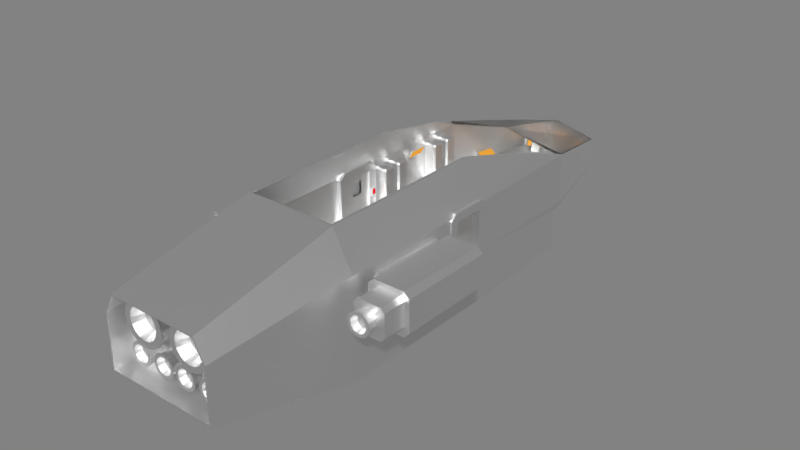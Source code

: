 # Source: prop_startShip.blend  (saved by Blender 2.79.0; exported with 4.5.12 LTS)
import bpy
from mathutils import Matrix  # noqa: F401  (used for matrix-valued properties, if any)

bpy.ops.wm.read_factory_settings(use_empty=True)
scene = bpy.context.scene
scene.name = 'Scene'

# ---- collections
col_collection_1 = bpy.data.collections.new('Collection 1'); scene.collection.children.link(col_collection_1)

# ---- materials (node trees are filled in below, after node groups)
mat_hull = bpy.data.materials.new('Hull')
mat_hull.alpha_threshold = 0.0
mat_hull.roughness = 0.5
mat_glass = bpy.data.materials.new('Glass')
mat_glass.alpha_threshold = 0.0
mat_glass.roughness = 0.5
mat_light_red = bpy.data.materials.new('Light_Red')
mat_light_red.alpha_threshold = 0.0
mat_light_red.roughness = 0.5
mat_light_green = bpy.data.materials.new('Light_Green')
mat_light_green.alpha_threshold = 0.0
mat_light_green.roughness = 0.5
mat_light_screen01 = bpy.data.materials.new('Light_Screen01')
mat_light_screen01.alpha_threshold = 0.0
mat_light_screen01.roughness = 0.5

# ---- material node trees
mat_hull.use_nodes = True; mat_hull.node_tree.nodes.clear()
_N = mat_hull.node_tree.nodes; _L = mat_hull.node_tree.links
n0 = _N.new('ShaderNodeOutputMaterial'); n0.name = 'Material Output'; n0.location = (300, 300)
n1 = _N.new('ShaderNodeBsdfPrincipled'); n1.name = 'Principled BSDF'; n1.location = (10, 300)
n1.width = 150
n1.subsurface_method = 'BURLEY'
n1.inputs[1].default_value = 1.0
n1.inputs[3].default_value = 1.45
n1.inputs[9].default_value = (1.0, 1.0, 1.0)
_L.new(n1.outputs[0], n0.inputs[0])
n0.is_active_output = True
mat_glass.use_nodes = True; mat_glass.node_tree.nodes.clear()
_N = mat_glass.node_tree.nodes; _L = mat_glass.node_tree.links
n0 = _N.new('ShaderNodeOutputMaterial'); n0.name = 'Material Output'; n0.location = (300, 300)
n1 = _N.new('ShaderNodeBsdfGlass'); n1.name = 'Glass BSDF'; n1.location = (10, 300)
n1.distribution = 'BECKMANN'
n1.inputs[1].default_value = 0.3162
n1.inputs[2].default_value = 1.45
_L.new(n1.outputs[0], n0.inputs[0])
n0.is_active_output = True
mat_light_red.use_nodes = True; mat_light_red.node_tree.nodes.clear()
_N = mat_light_red.node_tree.nodes; _L = mat_light_red.node_tree.links
n0 = _N.new('ShaderNodeOutputMaterial'); n0.name = 'Material Output'; n0.location = (300, 300)
n1 = _N.new('ShaderNodeEmission'); n1.name = 'Emission'; n1.location = (10, 300)
n1.inputs[0].default_value = (0.8, 0.0, 0.006208, 1.0)
_L.new(n1.outputs[0], n0.inputs[0])
n0.is_active_output = True
mat_light_green.use_nodes = True; mat_light_green.node_tree.nodes.clear()
_N = mat_light_green.node_tree.nodes; _L = mat_light_green.node_tree.links
n0 = _N.new('ShaderNodeOutputMaterial'); n0.name = 'Material Output'; n0.location = (300, 300)
n1 = _N.new('ShaderNodeEmission'); n1.name = 'Emission'; n1.location = (10, 300)
n1.inputs[0].default_value = (0.003725, 0.8, 0.0, 1.0)
_L.new(n1.outputs[0], n0.inputs[0])
n0.is_active_output = True
mat_light_screen01.use_nodes = True; mat_light_screen01.node_tree.nodes.clear()
_N = mat_light_screen01.node_tree.nodes; _L = mat_light_screen01.node_tree.links
n0 = _N.new('ShaderNodeOutputMaterial'); n0.name = 'Material Output'; n0.location = (300, 300)
n1 = _N.new('ShaderNodeEmission'); n1.name = 'Emission'; n1.location = (10, 300)
n1.inputs[0].default_value = (0.8, 0.3612, 0.038, 1.0)
_L.new(n1.outputs[0], n0.inputs[0])
n0.is_active_output = True

# ---- world
world_world = bpy.data.worlds.new('World'); scene.world = world_world
world_world.use_nodes = True; world_world.node_tree.nodes.clear()
_N = world_world.node_tree.nodes; _L = world_world.node_tree.links
n0 = _N.new('ShaderNodeOutputWorld'); n0.name = 'World Output'; n0.location = (300, 300)
n1 = _N.new('ShaderNodeBackground'); n1.name = 'Background'; n1.location = (110, 300)
n1.inputs[0].default_value = (0.04445, 0.04445, 0.04445, 1.0)
n1.inputs[1].default_value = 5.0
_L.new(n1.outputs[0], n0.inputs[0])
n0.is_active_output = True
world_world.color = (0.0, 0.0, 0.0)
world_world.use_sun_shadow = False
world_world.sun_shadow_jitter_overblur = 0.0
world_world.cycles.sampling_method = 'MANUAL'

# ---- meshes
me_cube = bpy.data.meshes.new('Cube')
me_cube.from_pydata([(262.1, 105.4, -100.0), (262.1, 105.4, 100.0), (262.1, 636.0, -100.0), (262.1, 636.0, 100.0), (274.6, 105.4, -100.0), (274.6, 105.4, 100.0), (274.6, 636.0, -100.0), (274.6, 636.0, 110.9), (180.2, 105.4, 251.6), (234.5, 475.3, 164.7), (247.0, 475.3, 164.7), (192.7, 105.4, 251.6), (262.1, -595.6, -100.0), (262.1, -595.6, 100.0), (262.1, -65.09, -100.0), (262.1, -65.09, 100.0), (274.6, -595.6, -100.0), (274.6, -595.6, 100.0), (274.6, -65.09, -100.0), (274.6, -65.09, 100.0), (180.2, -595.6, 251.6), (180.2, -65.09, 251.6), (192.7, -65.09, 251.6), (192.7, -595.6, 251.6), (245.9, -83.11, 79.92), (245.9, 116.9, 79.92), (280.0, -83.11, 79.92), (280.0, 116.9, 79.92), (245.9, 81.79, 79.92), (245.9, -48.01, 79.92), (245.9, -48.01, 116.0), (245.9, 81.79, 116.0), (280.0, -48.01, 79.92), (280.0, 81.79, 79.92), (280.0, 81.79, 116.0), (280.0, -48.01, 116.0), (245.9, -48.01, -100.7), (245.9, -83.11, -100.7), (280.0, 116.9, -100.7), (245.9, 116.9, -100.7), (280.0, 81.79, -100.7), (280.0, -83.11, -100.7), (245.9, 81.79, -100.7), (280.0, -48.01, -100.7), (245.9, -83.11, 91.54), (245.9, -58.65, 116.0), (245.9, 92.43, 116.0), (245.9, 116.9, 91.54), (280.0, -58.65, 116.0), (280.0, -83.11, 91.54), (280.0, 116.9, 91.54), (280.0, 92.43, 116.0), (269.5, -360.5, -112.4), (269.5, -360.5, -97.62), (269.5, 626.3, -112.4), (269.5, 626.3, -97.62), (262.1, -586.0, -100.0), (262.1, -586.0, 100.0), (274.6, -586.0, -100.0), (274.6, -586.0, 100.0), (180.2, -586.0, 251.6), (192.7, -586.0, 251.6), (262.1, -595.6, -296.1), (262.1, -586.0, -296.1), (166.8, 1039.0, -97.62), (69.69, 1115.0, -97.62), (69.69, 1115.0, -112.4), (166.8, 1039.0, -112.4), (274.6, -65.09, -296.1), (262.1, -65.09, -296.1), (274.6, -586.0, -296.1), (274.6, -595.6, -296.1), (262.1, -65.09, -309.1), (262.1, -586.0, -309.1), (262.1, -595.6, -309.1), (274.6, -595.6, -309.1), (274.6, -65.09, -309.1), (274.6, -586.0, -309.1), (215.4, -62.62, -296.1), (264.1, 87.42, -100.0), (215.4, -62.62, -309.1), (276.6, 87.42, -100.0), (162.8, 1037.0, 1.464), (162.8, 1037.0, -100.0), (175.3, 1037.0, -100.0), (175.3, 1037.0, 19.76), (64.66, 1107.0, -64.33), (64.66, 1107.0, -100.0), (69.25, 1116.0, -100.0), (69.25, 1116.0, -56.89), (184.5, -65.09, 243.7), (184.5, 105.4, 243.7), (197.0, 105.4, 243.7), (264.1, 87.42, -296.1), (276.6, 87.42, -296.1), (276.6, 87.42, -309.1), (264.1, 87.42, -309.1), (217.4, 89.9, -309.1), (217.4, 89.9, -296.1), (255.3, 631.4, -309.1), (255.3, 631.4, -296.1), (247.9, 631.4, -309.1), (220.1, 633.9, -309.1), (255.3, 631.4, -100.0), (247.9, 631.4, -296.1), (247.9, 631.4, -100.0), (220.1, 633.9, -296.1), (164.4, 1035.0, -142.7), (164.4, 1035.0, -134.0), (163.8, 1035.0, -142.7), (161.7, 1038.0, -142.7), (164.4, 1035.0, -112.1), (163.8, 1035.0, -134.0), (163.8, 1035.0, -112.1), (161.7, 1038.0, -134.0), (165.1, 1039.0, -142.7), (165.1, 1039.0, -134.0), (164.6, 1039.0, -142.7), (162.4, 1041.0, -142.7), (165.1, 1039.0, -112.1), (164.6, 1039.0, -134.0), (164.6, 1039.0, -112.1), (162.4, 1041.0, -134.0), (161.7, 1038.0, -112.1), (162.4, 1041.0, -112.1), (163.8, 1035.0, -112.1), (164.6, 1039.0, -112.1), (197.0, -65.09, 243.7), (197.0, -595.6, 243.7), (184.5, -595.6, 243.7), (184.5, -586.0, 243.7), (197.0, -586.0, 243.7), (224.9, -1181.0, -63.4), (224.9, -1181.0, 44.41), (231.6, -1181.0, 44.41), (231.6, -1181.0, -63.4), (187.5, -1181.0, 126.1), (180.7, -1181.0, 126.1), (189.8, -1181.0, 121.9), (183.0, -1181.0, 121.9), (224.9, -1181.0, -169.1), (231.6, -1181.0, -169.1), (224.9, -1181.0, -176.1), (231.6, -1181.0, -176.1), (274.6, -169.7, 59.81), (274.6, -169.7, -59.81), (274.6, -481.3, -59.81), (274.6, -481.3, 59.81), (295.2, -169.7, 59.81), (295.2, -169.7, -59.81), (295.2, -481.3, -59.81), (295.2, -481.3, 59.81), (444.4, -546.2, 46.28), (428.4, -546.2, 62.25), (428.4, -546.2, -62.25), (444.4, -546.2, -46.28), (334.0, -546.2, 62.25), (318.0, -546.2, 46.28), (318.0, -546.2, -46.28), (334.0, -546.2, -62.25), (295.2, -161.4, 63.01), (316.9, -155.0, 84.75), (295.2, -155.0, 63.01), (316.9, -155.0, -84.75), (295.2, -161.4, -63.01), (295.2, -155.0, -63.01), (295.2, -489.6, -63.01), (316.9, -546.2, -84.75), (295.2, -546.2, -63.01), (316.9, -546.2, 84.75), (295.2, -489.6, 63.01), (295.2, -546.2, 63.01), (445.5, -155.0, 84.75), (467.2, -155.0, 63.01), (467.2, -155.0, -63.01), (445.5, -155.0, -84.75), (445.5, -546.2, -84.75), (467.2, -546.2, -63.01), (467.2, -546.2, 63.01), (445.5, -546.2, 84.75), (428.4, -639.7, -62.25), (334.0, -639.7, -62.25), (444.4, -639.7, -46.28), (444.4, -639.7, 46.28), (428.4, -639.7, 62.25), (318.0, -639.7, 46.28), (334.0, -639.7, 62.25), (318.0, -639.7, -46.28), (330.9, -135.5, 66.3), (313.9, -135.5, 49.29), (313.9, -135.5, -49.29), (330.9, -135.5, -66.3), (431.5, -135.5, -66.3), (448.5, -135.5, -49.29), (448.5, -135.5, 49.29), (431.5, -135.5, 66.3), (180.7, -1173.0, 127.9), (188.5, -1041.0, 143.6), (225.4, -1173.0, -178.0), (232.2, -1173.0, -178.0), (187.5, -1173.0, 127.9), (236.7, -1041.0, -70.24), (236.7, -1041.0, 54.19), (232.2, -1173.0, -170.9), (232.2, -1173.0, 45.21), (232.2, -1173.0, -63.93), (236.7, -1041.0, -192.2), (189.9, -1173.0, 123.6), (235.2, -1019.0, -213.0), (188.9, -1019.0, 161.0), (235.2, -1019.0, 59.84), (243.5, -1019.0, -73.56), (180.6, -1019.0, 161.0), (183.4, -1019.0, 155.7), (243.5, -1019.0, -213.0), (235.2, -1019.0, -73.56), (243.5, -1019.0, -204.3), (243.5, -1019.0, 59.84), (235.2, -1019.0, -204.3), (191.8, -1019.0, 155.7), (105.2, -1137.0, 92.77), (129.1, -1137.0, 88.02), (105.2, -1018.0, 90.04), (105.2, -1137.0, 117.6), (128.0, -1018.0, 85.5), (138.6, -1137.0, 110.9), (147.4, -1018.0, 72.56), (166.9, -1137.0, 92.03), (160.3, -1018.0, 53.19), (185.8, -1137.0, 63.73), (164.9, -1018.0, 30.35), (192.4, -1137.0, 30.35), (160.3, -1018.0, 7.511), (185.8, -1137.0, -3.027), (147.4, -1018.0, -11.85), (166.9, -1137.0, -31.32), (128.0, -1018.0, -24.79), (138.6, -1137.0, -50.23), (105.2, -1018.0, -29.34), (105.2, -1137.0, -56.87), (82.34, -1018.0, -24.79), (71.8, -1137.0, -50.23), (62.97, -1018.0, -11.85), (43.5, -1137.0, -31.32), (50.03, -1018.0, 7.511), (24.59, -1137.0, -3.027), (45.49, -1018.0, 30.35), (17.95, -1137.0, 30.35), (50.03, -1018.0, 53.19), (24.59, -1137.0, 63.73), (62.97, -1018.0, 72.56), (43.5, -1137.0, 92.03), (82.34, -1018.0, 85.5), (71.8, -1137.0, 110.9), (149.3, -1137.0, 74.49), (162.8, -1137.0, 54.24), (167.6, -1137.0, 30.35), (162.8, -1137.0, 6.467), (149.3, -1137.0, -13.78), (129.1, -1137.0, -27.31), (105.2, -1137.0, -32.06), (81.29, -1137.0, -27.31), (61.04, -1137.0, -13.78), (47.51, -1137.0, 6.467), (42.76, -1137.0, 30.35), (47.51, -1137.0, 54.24), (61.04, -1137.0, 74.49), (81.29, -1137.0, 88.02), (105.2, -1095.0, 73.06), (88.83, -1095.0, 69.81), (74.98, -1095.0, 60.55), (65.72, -1095.0, 46.7), (62.47, -1095.0, 30.35), (65.72, -1095.0, 14.01), (74.98, -1095.0, 0.1513), (88.83, -1095.0, -9.107), (105.2, -1095.0, -12.36), (121.5, -1095.0, -9.107), (135.4, -1095.0, 0.1513), (144.6, -1095.0, 14.01), (147.9, -1095.0, 30.35), (144.6, -1095.0, 46.7), (135.4, -1095.0, 60.55), (121.5, -1095.0, 69.81), (50.52, -1118.0, -80.03), (63.24, -1118.0, -82.56), (50.52, -1055.0, -81.48), (50.52, -1118.0, -66.82), (62.68, -1055.0, -83.9), (68.29, -1118.0, -70.36), (72.99, -1055.0, -90.79), (83.36, -1118.0, -80.42), (79.88, -1055.0, -101.1), (93.43, -1118.0, -95.49), (82.3, -1055.0, -113.3), (96.96, -1118.0, -113.3), (79.88, -1055.0, -125.4), (93.43, -1118.0, -131.0), (72.99, -1055.0, -135.7), (83.36, -1118.0, -146.1), (62.68, -1055.0, -142.6), (68.29, -1118.0, -156.2), (50.52, -1055.0, -145.0), (50.52, -1118.0, -159.7), (38.36, -1055.0, -142.6), (32.74, -1118.0, -156.2), (28.05, -1055.0, -135.7), (17.68, -1118.0, -146.1), (21.16, -1055.0, -125.4), (7.61, -1118.0, -131.0), (18.74, -1055.0, -113.3), (4.075, -1118.0, -113.3), (21.16, -1055.0, -101.1), (7.61, -1118.0, -95.49), (28.05, -1055.0, -90.79), (17.68, -1118.0, -80.42), (38.36, -1055.0, -83.9), (32.74, -1118.0, -70.36), (74.02, -1118.0, -89.76), (81.22, -1118.0, -100.5), (83.75, -1118.0, -113.3), (81.22, -1118.0, -126.0), (74.02, -1118.0, -136.8), (63.24, -1118.0, -144.0), (50.52, -1118.0, -146.5), (37.8, -1118.0, -144.0), (27.02, -1118.0, -136.8), (19.81, -1118.0, -126.0), (17.28, -1118.0, -113.3), (19.81, -1118.0, -100.5), (27.02, -1118.0, -89.76), (37.8, -1118.0, -82.56), (50.52, -1096.0, -90.52), (41.82, -1096.0, -92.25), (34.44, -1096.0, -97.18), (29.51, -1096.0, -104.6), (27.78, -1096.0, -113.3), (29.51, -1096.0, -122.0), (34.44, -1096.0, -129.3), (41.82, -1096.0, -134.3), (50.52, -1096.0, -136.0), (59.22, -1096.0, -134.3), (66.6, -1096.0, -129.3), (71.53, -1096.0, -122.0), (73.26, -1096.0, -113.3), (71.53, -1096.0, -104.6), (66.6, -1096.0, -97.18), (59.22, -1096.0, -92.25), (160.2, -1118.0, -80.03), (173.0, -1118.0, -82.56), (160.2, -1055.0, -81.48), (160.2, -1118.0, -66.82), (172.4, -1055.0, -83.9), (178.0, -1118.0, -70.36), (182.7, -1055.0, -90.79), (193.1, -1118.0, -80.42), (189.6, -1055.0, -101.1), (203.1, -1118.0, -95.49), (192.0, -1055.0, -113.3), (206.7, -1118.0, -113.3), (189.6, -1055.0, -125.4), (203.1, -1118.0, -131.0), (182.7, -1055.0, -135.7), (193.1, -1118.0, -146.1), (172.4, -1055.0, -142.6), (178.0, -1118.0, -156.2), (160.2, -1055.0, -145.0), (160.2, -1118.0, -159.7), (148.1, -1055.0, -142.6), (142.5, -1118.0, -156.2), (137.8, -1055.0, -135.7), (127.4, -1118.0, -146.1), (130.9, -1055.0, -125.4), (117.3, -1118.0, -131.0), (128.5, -1055.0, -113.3), (113.8, -1118.0, -113.3), (130.9, -1055.0, -101.1), (117.3, -1118.0, -95.49), (137.8, -1055.0, -90.79), (127.4, -1118.0, -80.42), (148.1, -1055.0, -83.9), (142.5, -1118.0, -70.36), (183.7, -1118.0, -89.76), (190.9, -1118.0, -100.5), (193.5, -1118.0, -113.3), (190.9, -1118.0, -126.0), (183.7, -1118.0, -136.8), (173.0, -1118.0, -144.0), (160.2, -1118.0, -146.5), (147.5, -1118.0, -144.0), (136.7, -1118.0, -136.8), (129.5, -1118.0, -126.0), (127.0, -1118.0, -113.3), (129.5, -1118.0, -100.5), (136.7, -1118.0, -89.76), (147.5, -1118.0, -82.56), (160.2, -1096.0, -90.52), (151.5, -1096.0, -92.25), (144.2, -1096.0, -97.18), (139.2, -1096.0, -104.6), (137.5, -1096.0, -113.3), (139.2, -1096.0, -122.0), (144.2, -1096.0, -129.3), (151.5, -1096.0, -134.3), (160.2, -1096.0, -136.0), (168.9, -1096.0, -134.3), (176.3, -1096.0, -129.3), (181.3, -1096.0, -122.0), (183.0, -1096.0, -113.3), (181.3, -1096.0, -104.6), (176.3, -1096.0, -97.18), (168.9, -1096.0, -92.25), (374.9, -684.2, 34.74), (387.7, -684.2, 32.21), (374.9, -620.6, 33.28), (374.9, -684.2, 47.94), (387.1, -620.6, 30.86), (392.7, -684.2, 44.41), (397.4, -620.6, 23.97), (407.8, -684.2, 34.34), (404.3, -620.6, 13.66), (417.8, -684.2, 19.27), (406.7, -620.6, 1.501), (421.4, -684.2, 1.501), (404.3, -620.6, -10.66), (417.8, -684.2, -16.27), (397.4, -620.6, -20.97), (407.8, -684.2, -31.34), (387.1, -620.6, -27.86), (392.7, -684.2, -41.41), (374.9, -620.6, -30.28), (374.9, -684.2, -44.94), (362.8, -620.6, -27.86), (357.2, -684.2, -41.41), (352.5, -620.6, -20.97), (342.1, -684.2, -31.34), (345.6, -620.6, -10.66), (332.0, -684.2, -16.27), (343.2, -620.6, 1.501), (328.5, -684.2, 1.501), (345.6, -620.6, 13.66), (332.0, -684.2, 19.27), (352.5, -620.6, 23.97), (342.1, -684.2, 34.34), (362.8, -620.6, 30.86), (357.2, -684.2, 44.41), (398.4, -684.2, 25.0), (405.6, -684.2, 14.22), (408.2, -684.2, 1.501), (405.6, -684.2, -11.22), (398.4, -684.2, -22.0), (387.7, -684.2, -29.2), (374.9, -684.2, -31.73), (362.2, -684.2, -29.2), (351.4, -684.2, -22.0), (344.2, -684.2, -11.22), (341.7, -684.2, 1.501), (344.2, -684.2, 14.22), (351.4, -684.2, 25.0), (362.2, -684.2, 32.21), (374.9, -661.7, 24.24), (366.2, -661.7, 22.51), (358.9, -661.7, 17.58), (353.9, -661.7, 10.2), (352.2, -661.7, 1.501), (353.9, -661.7, -7.201), (358.9, -661.7, -14.58), (366.2, -661.7, -19.51), (374.9, -661.7, -21.24), (383.6, -661.7, -19.51), (391.0, -661.7, -14.58), (395.9, -661.7, -7.201), (397.7, -661.7, 1.501), (395.9, -661.7, 10.2), (391.0, -661.7, 17.58), (383.6, -661.7, 22.51), (184.7, 626.3, -97.62), (184.7, 626.3, -112.4), (156.6, -360.5, -112.4), (156.6, -360.5, -97.62), (269.5, -602.9, -97.62), (269.5, -602.9, -112.4), (156.6, -602.9, -112.4), (156.6, -602.9, -97.62), (156.7, -359.7, -100.9), (156.7, -359.7, -28.59), (156.7, -349.0, -100.9), (156.7, -349.0, -28.59), (168.1, -359.7, -100.9), (168.1, -359.7, -28.59), (168.1, -349.0, -100.9), (168.1, -349.0, -28.59), (156.7, -586.3, -100.9), (156.7, -586.3, -28.59), (156.7, -575.6, -100.9), (156.7, -575.6, -28.59), (168.1, -586.3, -100.9), (168.1, -586.3, -28.59), (168.1, -575.6, -100.9), (168.1, -575.6, -28.59), (59.56, -359.7, -100.9), (59.56, -359.7, -28.59), (59.56, -349.0, -100.9), (59.56, -349.0, -28.59), (70.92, -359.7, -100.9), (70.92, -359.7, -28.59), (70.92, -349.0, -100.9), (70.92, -349.0, -28.59), (155.9, -468.6, -100.9), (155.9, -468.6, -28.59), (155.9, -457.9, -100.9), (155.9, -457.9, -28.59), (167.2, -468.6, -100.9), (167.2, -468.6, -28.59), (167.2, -457.9, -100.9), (167.2, -457.9, -28.59), (155.9, -348.0, -39.54), (155.9, -578.5, -39.54), (155.9, -348.0, -28.88), (155.9, -578.5, -28.88), (167.2, -348.0, -39.54), (167.2, -578.5, -39.54), (167.2, -348.0, -28.88), (167.2, -578.5, -28.88), (60.63, -359.4, -39.54), (169.0, -359.4, -39.54), (60.63, -359.4, -28.88), (169.0, -359.4, -28.88), (60.63, -348.1, -39.54), (169.0, -348.1, -39.54), (60.63, -348.1, -28.88), (169.0, -348.1, -28.88), (35.16, -365.5, -310.4), (35.16, -365.5, -89.54), (35.16, -354.9, -310.4), (35.16, -354.9, -89.54), (46.52, -365.5, -310.4), (46.52, -365.5, -89.54), (46.52, -354.9, -310.4), (46.52, -354.9, -89.54), (-262.1, 105.4, -100.0), (-262.1, 105.4, 100.0), (-262.1, 636.0, -100.0), (-262.1, 636.0, 100.0), (-274.6, 105.4, -100.0), (-274.6, 105.4, 100.0), (-274.6, 636.0, -100.0), (-274.6, 636.0, 110.9), (-180.2, 105.4, 251.6), (-234.5, 475.3, 164.7), (-247.0, 475.3, 164.7), (-192.7, 105.4, 251.6), (-262.1, -595.6, -100.0), (-262.1, -595.6, 100.0), (-262.1, -65.09, -100.0), (-262.1, -65.09, 100.0), (-274.6, -595.6, -100.0), (-274.6, -595.6, 100.0), (-274.6, -65.09, -100.0), (-274.6, -65.09, 100.0), (-180.2, -595.6, 251.6), (-180.2, -65.09, 251.6), (-192.7, -65.09, 251.6), (-192.7, -595.6, 251.6), (-245.9, -83.11, 79.92), (0.0, 626.3, -97.62), (-245.9, 116.9, 79.92), (0.0, 626.3, -112.4), (-280.0, -83.11, 79.92), (0.0, -360.5, -97.62), (-280.0, 116.9, 79.92), (0.0, -360.5, -112.4), (-245.9, 81.79, 79.92), (-245.9, -48.01, 79.92), (-245.9, -48.01, 116.0), (-245.9, 81.79, 116.0), (-280.0, -48.01, 79.92), (-280.0, 81.79, 79.92), (-280.0, 81.79, 116.0), (-280.0, -48.01, 116.0), (-245.9, -48.01, -100.7), (-245.9, -83.11, -100.7), (-280.0, 116.9, -100.7), (-245.9, 116.9, -100.7), (-280.0, 81.79, -100.7), (-280.0, -83.11, -100.7), (-245.9, 81.79, -100.7), (-280.0, -48.01, -100.7), (-245.9, -83.11, 91.54), (-245.9, -58.65, 116.0), (-245.9, 92.43, 116.0), (-245.9, 116.9, 91.54), (-280.0, -58.65, 116.0), (-280.0, -83.11, 91.54), (-280.0, 116.9, 91.54), (-280.0, 92.43, 116.0), (-269.5, -360.5, -112.4), (-269.5, -360.5, -97.62), (-269.5, 626.3, -112.4), (-269.5, 626.3, -97.62), (-262.1, -586.0, -100.0), (-262.1, -586.0, 100.0), (-274.6, -586.0, -100.0), (-274.6, -586.0, 100.0), (-180.2, -586.0, 251.6), (-192.7, -586.0, 251.6), (0.0, -586.0, -100.0), (0.0, -595.6, -100.0), (0.0, -595.6, 100.0), (0.0, -595.6, 251.6), (0.0, -586.0, 100.0), (0.0, -586.0, 251.6), (-262.1, -595.6, -296.1), (-262.1, -586.0, -296.1), (0.0, 1115.0, -97.62), (0.0, 1115.0, -112.4), (-166.8, 1039.0, -97.62), (-69.69, 1115.0, -97.62), (-69.69, 1115.0, -112.4), (-166.8, 1039.0, -112.4), (-274.6, -65.09, -296.1), (-262.1, -65.09, -296.1), (-274.6, -586.0, -296.1), (-274.6, -595.6, -296.1), (0.0, -586.0, -296.1), (0.0, -595.6, -296.1), (-262.1, -65.09, -309.1), (-262.1, -586.0, -309.1), (-262.1, -595.6, -309.1), (-274.6, -595.6, -309.1), (-274.6, -65.09, -309.1), (-274.6, -586.0, -309.1), (0.0, -586.0, -309.1), (0.0, -595.6, -309.1), (-215.4, -62.62, -296.1), (-264.1, 87.42, -100.0), (0.0, -62.44, -296.1), (-215.4, -62.62, -309.1), (-276.6, 87.42, -100.0), (0.0, -62.44, -309.1), (-162.8, 1037.0, 1.464), (-162.8, 1037.0, -100.0), (-175.3, 1037.0, -100.0), (-175.3, 1037.0, 19.76), (-64.66, 1107.0, -64.33), (-64.66, 1107.0, -100.0), (-69.25, 1116.0, -100.0), (-69.25, 1116.0, -56.89), (0.0, 1107.0, -64.33), (0.0, 1107.0, -100.0), (0.0, 1119.0, -100.0), (0.0, 1119.0, -64.33), (0.0, 636.0, 153.4), (-184.5, -65.09, 243.7), (0.0, 1037.0, 62.26), (-184.5, 105.4, 243.7), (-197.0, 105.4, 243.7), (0.0, 1116.0, -14.4), (0.0, 1107.0, -21.83), (0.0, 1119.0, -21.83), (-264.1, 87.42, -296.1), (-276.6, 87.42, -296.1), (-276.6, 87.42, -309.1), (-264.1, 87.42, -309.1), (-217.4, 89.9, -309.1), (0.0, 90.07, -309.1), (0.0, 90.07, -296.1), (-217.4, 89.9, -296.1), (-255.3, 631.4, -309.1), (-255.3, 631.4, -296.1), (-247.9, 631.4, -309.1), (-220.1, 633.9, -309.1), (-255.3, 631.4, -100.0), (-247.9, 631.4, -296.1), (-247.9, 631.4, -100.0), (0.0, 634.1, -309.1), (0.0, 634.1, -296.1), (-220.1, 633.9, -296.1), (-164.4, 1035.0, -142.7), (-164.4, 1035.0, -134.0), (-163.8, 1035.0, -142.7), (-161.7, 1038.0, -142.7), (-164.4, 1035.0, -112.1), (-163.8, 1035.0, -134.0), (-163.8, 1035.0, -112.1), (0.0, 1038.0, -142.7), (0.0, 1038.0, -134.0), (-161.7, 1038.0, -134.0), (-165.1, 1039.0, -142.7), (-165.1, 1039.0, -134.0), (-164.6, 1039.0, -142.7), (-162.4, 1041.0, -142.7), (-165.1, 1039.0, -112.1), (-164.6, 1039.0, -134.0), (-164.6, 1039.0, -112.1), (0.0, 1041.0, -142.7), (0.0, 1041.0, -134.0), (-162.4, 1041.0, -134.0), (-161.7, 1038.0, -112.1), (-162.4, 1041.0, -112.1), (-163.8, 1035.0, -112.1), (0.0, 1038.0, -112.1), (-164.6, 1039.0, -112.1), (0.0, 1041.0, -112.1), (-197.0, -65.09, 243.7), (-197.0, -595.6, 243.7), (-184.5, -595.6, 243.7), (-184.5, -586.0, 243.7), (-197.0, -586.0, 243.7), (0.0, -595.6, 243.7), (0.0, -586.0, 243.7), (-224.9, -1181.0, -63.4), (-224.9, -1181.0, 44.41), (-231.6, -1181.0, 44.41), (-231.6, -1181.0, -63.4), (-187.5, -1181.0, 126.1), (-180.7, -1181.0, 126.1), (-189.8, -1181.0, 121.9), (-183.0, -1181.0, 121.9), (0.0, -1181.0, 121.9), (0.0, -1181.0, 126.1), (-224.9, -1181.0, -169.1), (-231.6, -1181.0, -169.1), (-224.9, -1181.0, -176.1), (0.0, -1181.0, -169.1), (0.0, -1181.0, -176.1), (-231.6, -1181.0, -176.1), (-274.6, -169.7, 59.81), (-274.6, -169.7, -59.81), (-274.6, -481.3, -59.81), (-274.6, -481.3, 59.81), (-295.2, -169.7, 59.81), (-295.2, -169.7, -59.81), (-295.2, -481.3, -59.81), (-295.2, -481.3, 59.81), (-444.4, -546.2, 46.28), (-428.4, -546.2, 62.25), (-428.4, -546.2, -62.25), (-444.4, -546.2, -46.28), (-334.0, -546.2, 62.25), (-318.0, -546.2, 46.28), (-318.0, -546.2, -46.28), (-334.0, -546.2, -62.25), (-295.2, -161.4, 63.01), (-316.9, -155.0, 84.75), (-295.2, -155.0, 63.01), (-316.9, -155.0, -84.75), (-295.2, -161.4, -63.01), (-295.2, -155.0, -63.01), (-295.2, -489.6, -63.01), (-316.9, -546.2, -84.75), (-295.2, -546.2, -63.01), (-316.9, -546.2, 84.75), (-295.2, -489.6, 63.01), (-295.2, -546.2, 63.01), (-445.5, -155.0, 84.75), (-467.2, -155.0, 63.01), (-467.2, -155.0, -63.01), (-445.5, -155.0, -84.75), (-445.5, -546.2, -84.75), (-467.2, -546.2, -63.01), (-467.2, -546.2, 63.01), (-445.5, -546.2, 84.75), (-428.4, -639.7, -62.25), (-334.0, -639.7, -62.25), (-444.4, -639.7, -46.28), (-444.4, -639.7, 46.28), (-428.4, -639.7, 62.25), (-318.0, -639.7, 46.28), (-334.0, -639.7, 62.25), (-318.0, -639.7, -46.28), (-330.9, -135.5, 66.3), (-313.9, -135.5, 49.29), (-313.9, -135.5, -49.29), (-330.9, -135.5, -66.3), (-431.5, -135.5, -66.3), (-448.5, -135.5, -49.29), (-448.5, -135.5, 49.29), (-431.5, -135.5, 66.3), (-180.7, -1173.0, 127.9), (0.0, -1041.0, 143.6), (-188.5, -1041.0, 143.6), (0.0, -1173.0, -178.0), (-225.4, -1173.0, -178.0), (-232.2, -1173.0, -178.0), (-187.5, -1173.0, 127.9), (-236.7, -1041.0, -70.24), (-236.7, -1041.0, 54.19), (-232.2, -1173.0, -170.9), (-232.2, -1173.0, 45.21), (-232.2, -1173.0, -63.93), (-236.7, -1041.0, -192.2), (0.0, -1041.0, -192.2), (-189.9, -1173.0, 123.6), (0.0, -1173.0, 127.9), (0.0, -1019.0, 155.7), (0.0, -1019.0, -213.0), (-235.2, -1019.0, -213.0), (-188.9, -1019.0, 161.0), (-235.2, -1019.0, 59.84), (-243.5, -1019.0, -73.56), (0.0, -1019.0, -204.3), (0.0, -1019.0, 161.0), (-180.6, -1019.0, 161.0), (-183.4, -1019.0, 155.7), (-243.5, -1019.0, -213.0), (-235.2, -1019.0, -73.56), (-243.5, -1019.0, -204.3), (-243.5, -1019.0, 59.84), (-235.2, -1019.0, -204.3), (-191.8, -1019.0, 155.7), (0.0, -1028.0, 10.77), (0.0, -1032.0, 8.726), (0.0, -1028.0, -27.97), (0.0, -1032.0, -27.41), (0.0, -1028.0, -50.07), (0.0, -1032.0, -48.02), (0.0, -1032.0, -48.02), (0.0, -1032.0, -6.381), (0.0, -1032.0, 8.726), (0.0, -1028.0, 10.77), (0.0, -1028.0, -5.427), (0.0, -1028.0, -50.07), (-105.2, -1137.0, 92.77), (-129.1, -1137.0, 88.02), (-105.2, -1018.0, 90.04), (-105.2, -1137.0, 117.6), (-128.0, -1018.0, 85.5), (-138.6, -1137.0, 110.9), (-147.4, -1018.0, 72.56), (-166.9, -1137.0, 92.03), (-160.3, -1018.0, 53.19), (-185.8, -1137.0, 63.73), (-164.9, -1018.0, 30.35), (-192.4, -1137.0, 30.35), (-160.3, -1018.0, 7.511), (-185.8, -1137.0, -3.027), (-147.4, -1018.0, -11.85), (-166.9, -1137.0, -31.32), (-128.0, -1018.0, -24.79), (-138.6, -1137.0, -50.23), (-105.2, -1018.0, -29.34), (-105.2, -1137.0, -56.87), (-82.34, -1018.0, -24.79), (-71.8, -1137.0, -50.23), (-62.97, -1018.0, -11.85), (-43.5, -1137.0, -31.32), (-50.03, -1018.0, 7.511), (-24.59, -1137.0, -3.027), (-45.49, -1018.0, 30.35), (-17.95, -1137.0, 30.35), (-50.03, -1018.0, 53.19), (-24.59, -1137.0, 63.73), (-62.97, -1018.0, 72.56), (-43.5, -1137.0, 92.03), (-82.34, -1018.0, 85.5), (-71.8, -1137.0, 110.9), (-149.3, -1137.0, 74.49), (-162.8, -1137.0, 54.24), (-167.6, -1137.0, 30.35), (-162.8, -1137.0, 6.467), (-149.3, -1137.0, -13.78), (-129.1, -1137.0, -27.31), (-105.2, -1137.0, -32.06), (-81.29, -1137.0, -27.31), (-61.04, -1137.0, -13.78), (-47.51, -1137.0, 6.467), (-42.76, -1137.0, 30.35), (-47.51, -1137.0, 54.24), (-61.04, -1137.0, 74.49), (-81.29, -1137.0, 88.02), (-105.2, -1095.0, 73.06), (-88.83, -1095.0, 69.81), (-74.98, -1095.0, 60.55), (-65.72, -1095.0, 46.7), (-62.47, -1095.0, 30.35), (-65.72, -1095.0, 14.01), (-74.98, -1095.0, 0.1513), (-88.83, -1095.0, -9.107), (-105.2, -1095.0, -12.36), (-121.5, -1095.0, -9.107), (-135.4, -1095.0, 0.1513), (-144.6, -1095.0, 14.01), (-147.9, -1095.0, 30.35), (-144.6, -1095.0, 46.7), (-135.4, -1095.0, 60.55), (-121.5, -1095.0, 69.81), (-50.52, -1118.0, -80.03), (-63.24, -1118.0, -82.56), (-50.52, -1055.0, -81.48), (-50.52, -1118.0, -66.82), (-62.68, -1055.0, -83.9), (-68.29, -1118.0, -70.36), (-72.99, -1055.0, -90.79), (-83.36, -1118.0, -80.42), (-79.88, -1055.0, -101.1), (-93.43, -1118.0, -95.49), (-82.3, -1055.0, -113.3), (-96.96, -1118.0, -113.3), (-79.88, -1055.0, -125.4), (-93.43, -1118.0, -131.0), (-72.99, -1055.0, -135.7), (-83.36, -1118.0, -146.1), (-62.68, -1055.0, -142.6), (-68.29, -1118.0, -156.2), (-50.52, -1055.0, -145.0), (-50.52, -1118.0, -159.7), (-38.36, -1055.0, -142.6), (-32.74, -1118.0, -156.2), (-28.05, -1055.0, -135.7), (-17.68, -1118.0, -146.1), (-21.16, -1055.0, -125.4), (-7.61, -1118.0, -131.0), (-18.74, -1055.0, -113.3), (-4.075, -1118.0, -113.3), (-21.16, -1055.0, -101.1), (-7.61, -1118.0, -95.49), (-28.05, -1055.0, -90.79), (-17.68, -1118.0, -80.42), (-38.36, -1055.0, -83.9), (-32.74, -1118.0, -70.36), (-74.02, -1118.0, -89.76), (-81.22, -1118.0, -100.5), (-83.75, -1118.0, -113.3), (-81.22, -1118.0, -126.0), (-74.02, -1118.0, -136.8), (-63.24, -1118.0, -144.0), (-50.52, -1118.0, -146.5), (-37.8, -1118.0, -144.0), (-27.02, -1118.0, -136.8), (-19.81, -1118.0, -126.0), (-17.28, -1118.0, -113.3), (-19.81, -1118.0, -100.5), (-27.02, -1118.0, -89.76), (-37.8, -1118.0, -82.56), (-50.52, -1096.0, -90.52), (-41.82, -1096.0, -92.25), (-34.44, -1096.0, -97.18), (-29.51, -1096.0, -104.6), (-27.78, -1096.0, -113.3), (-29.51, -1096.0, -122.0), (-34.44, -1096.0, -129.3), (-41.82, -1096.0, -134.3), (-50.52, -1096.0, -136.0), (-59.22, -1096.0, -134.3), (-66.6, -1096.0, -129.3), (-71.53, -1096.0, -122.0), (-73.26, -1096.0, -113.3), (-71.53, -1096.0, -104.6), (-66.6, -1096.0, -97.18), (-59.22, -1096.0, -92.25), (-160.2, -1118.0, -80.03), (-173.0, -1118.0, -82.56), (-160.2, -1055.0, -81.48), (-160.2, -1118.0, -66.82), (-172.4, -1055.0, -83.9), (-178.0, -1118.0, -70.36), (-182.7, -1055.0, -90.79), (-193.1, -1118.0, -80.42), (-189.6, -1055.0, -101.1), (-203.1, -1118.0, -95.49), (-192.0, -1055.0, -113.3), (-206.7, -1118.0, -113.3), (-189.6, -1055.0, -125.4), (-203.1, -1118.0, -131.0), (-182.7, -1055.0, -135.7), (-193.1, -1118.0, -146.1), (-172.4, -1055.0, -142.6), (-178.0, -1118.0, -156.2), (-160.2, -1055.0, -145.0), (-160.2, -1118.0, -159.7), (-148.1, -1055.0, -142.6), (-142.5, -1118.0, -156.2), (-137.8, -1055.0, -135.7), (-127.4, -1118.0, -146.1), (-130.9, -1055.0, -125.4), (-117.3, -1118.0, -131.0), (-128.5, -1055.0, -113.3), (-113.8, -1118.0, -113.3), (-130.9, -1055.0, -101.1), (-117.3, -1118.0, -95.49), (-137.8, -1055.0, -90.79), (-127.4, -1118.0, -80.42), (-148.1, -1055.0, -83.9), (-142.5, -1118.0, -70.36), (-183.7, -1118.0, -89.76), (-190.9, -1118.0, -100.5), (-193.5, -1118.0, -113.3), (-190.9, -1118.0, -126.0), (-183.7, -1118.0, -136.8), (-173.0, -1118.0, -144.0), (-160.2, -1118.0, -146.5), (-147.5, -1118.0, -144.0), (-136.7, -1118.0, -136.8), (-129.5, -1118.0, -126.0), (-127.0, -1118.0, -113.3), (-129.5, -1118.0, -100.5), (-136.7, -1118.0, -89.76), (-147.5, -1118.0, -82.56), (-160.2, -1096.0, -90.52), (-151.5, -1096.0, -92.25), (-144.2, -1096.0, -97.18), (-139.2, -1096.0, -104.6), (-137.5, -1096.0, -113.3), (-139.2, -1096.0, -122.0), (-144.2, -1096.0, -129.3), (-151.5, -1096.0, -134.3), (-160.2, -1096.0, -136.0), (-168.9, -1096.0, -134.3), (-176.3, -1096.0, -129.3), (-181.3, -1096.0, -122.0), (-183.0, -1096.0, -113.3), (-181.3, -1096.0, -104.6), (-176.3, -1096.0, -97.18), (-168.9, -1096.0, -92.25), (-374.9, -684.2, 34.74), (-387.7, -684.2, 32.21), (-374.9, -620.6, 33.28), (-374.9, -684.2, 47.94), (-387.1, -620.6, 30.86), (-392.7, -684.2, 44.41), (-397.4, -620.6, 23.97), (-407.8, -684.2, 34.34), (-404.3, -620.6, 13.66), (-417.8, -684.2, 19.27), (-406.7, -620.6, 1.501), (-421.4, -684.2, 1.501), (-404.3, -620.6, -10.66), (-417.8, -684.2, -16.27), (-397.4, -620.6, -20.97), (-407.8, -684.2, -31.34), (-387.1, -620.6, -27.86), (-392.7, -684.2, -41.41), (-374.9, -620.6, -30.28), (-374.9, -684.2, -44.94), (-362.8, -620.6, -27.86), (-357.2, -684.2, -41.41), (-352.5, -620.6, -20.97), (-342.1, -684.2, -31.34), (-345.6, -620.6, -10.66), (-332.0, -684.2, -16.27), (-343.2, -620.6, 1.501), (-328.5, -684.2, 1.501), (-345.6, -620.6, 13.66), (-332.0, -684.2, 19.27), (-352.5, -620.6, 23.97), (-342.1, -684.2, 34.34), (-362.8, -620.6, 30.86), (-357.2, -684.2, 44.41), (-398.4, -684.2, 25.0), (-405.6, -684.2, 14.22), (-408.2, -684.2, 1.501), (-405.6, -684.2, -11.22), (-398.4, -684.2, -22.0), (-387.7, -684.2, -29.2), (-374.9, -684.2, -31.73), (-362.2, -684.2, -29.2), (-351.4, -684.2, -22.0), (-344.2, -684.2, -11.22), (-341.7, -684.2, 1.501), (-344.2, -684.2, 14.22), (-351.4, -684.2, 25.0), (-362.2, -684.2, 32.21), (-374.9, -661.7, 24.24), (-366.2, -661.7, 22.51), (-358.9, -661.7, 17.58), (-353.9, -661.7, 10.2), (-352.2, -661.7, 1.501), (-353.9, -661.7, -7.201), (-358.9, -661.7, -14.58), (-366.2, -661.7, -19.51), (-374.9, -661.7, -21.24), (-383.6, -661.7, -19.51), (-391.0, -661.7, -14.58), (-395.9, -661.7, -7.201), (-397.7, -661.7, 1.501), (-395.9, -661.7, 10.2), (-391.0, -661.7, 17.58), (-383.6, -661.7, 22.51), (-184.7, 626.3, -97.62), (-184.7, 626.3, -112.4), (-156.6, -360.5, -112.4), (-156.6, -360.5, -97.62), (-269.5, -602.9, -97.62), (-269.5, -602.9, -112.4), (-156.6, -602.9, -112.4), (-156.6, -602.9, -97.62), (-156.7, -359.7, -100.9), (-156.7, -359.7, -28.59), (-156.7, -349.0, -100.9), (-156.7, -349.0, -28.59), (-168.1, -359.7, -100.9), (-168.1, -359.7, -28.59), (-168.1, -349.0, -100.9), (-168.1, -349.0, -28.59), (-156.7, -586.3, -100.9), (-156.7, -586.3, -28.59), (-156.7, -575.6, -100.9), (-156.7, -575.6, -28.59), (-168.1, -586.3, -100.9), (-168.1, -586.3, -28.59), (-168.1, -575.6, -100.9), (-168.1, -575.6, -28.59), (-59.56, -359.7, -100.9), (-59.56, -359.7, -28.59), (-59.56, -349.0, -100.9), (-59.56, -349.0, -28.59), (-70.92, -359.7, -100.9), (-70.92, -359.7, -28.59), (-70.92, -349.0, -100.9), (-70.92, -349.0, -28.59), (-155.9, -468.6, -100.9), (-155.9, -468.6, -28.59), (-155.9, -457.9, -100.9), (-155.9, -457.9, -28.59), (-167.2, -468.6, -100.9), (-167.2, -468.6, -28.59), (-167.2, -457.9, -100.9), (-167.2, -457.9, -28.59), (-155.9, -348.0, -39.54), (-155.9, -578.5, -39.54), (-155.9, -348.0, -28.88), (-155.9, -578.5, -28.88), (-167.2, -348.0, -39.54), (-167.2, -578.5, -39.54), (-167.2, -348.0, -28.88), (-167.2, -578.5, -28.88), (-60.63, -359.4, -39.54), (-169.0, -359.4, -39.54), (-60.63, -359.4, -28.88), (-169.0, -359.4, -28.88), (-60.63, -348.1, -39.54), (-169.0, -348.1, -39.54), (-60.63, -348.1, -28.88), (-169.0, -348.1, -28.88), (-35.16, -365.5, -310.4), (-35.16, -365.5, -89.54), (-35.16, -354.9, -310.4), (-35.16, -354.9, -89.54), (-46.52, -365.5, -310.4), (-46.52, -365.5, -89.54), (-46.52, -354.9, -310.4), (-46.52, -354.9, -89.54), (-276.9, -65.95, -101.8), (-276.9, -65.95, 91.98), (-276.9, 97.8, -101.8), (-276.9, 97.8, 91.98), (-255.2, -65.95, -101.8), (-255.2, -65.95, 91.98), (-255.2, 97.8, -101.8), (-255.2, 97.8, 91.98), (-255.2, 97.8, 91.98), (-255.2, 97.8, -101.8), (-255.2, -65.95, -101.8), (-255.2, -65.95, 91.98), (-276.9, 97.8, -101.8), (-276.9, -65.95, -101.8), (-276.9, -65.95, 91.98), (-276.9, 97.8, 91.98), (-255.2, 97.8, 91.98), (-255.2, 97.8, -101.8), (-255.2, -65.95, -101.8), (-255.2, -65.95, 91.98), (-276.9, 40.75, -3.384), (-276.9, -8.898, -3.384), (-276.9, -8.898, 55.37), (-276.9, 40.75, 55.37), (-255.2, 40.75, 55.37), (-255.2, 40.75, -3.384), (-255.2, -8.898, -3.384), (-255.2, -8.898, 55.37), (245.9, -53.86, 6.401), (245.9, -77.26, 6.401), (245.9, -53.86, -27.23), (245.9, -77.26, -27.23), (-245.9, 111.0, 6.401), (-245.9, 87.64, 6.401), (-245.9, 111.0, -27.23), (-245.9, 87.64, -27.23), (239.7, -53.86, 6.401), (239.7, -77.26, 6.401), (239.7, -53.86, -27.23), (239.7, -77.26, -27.23), (-239.7, 111.0, 6.401), (-239.7, 87.64, 6.401), (-239.7, 111.0, -27.23), (-239.7, 87.64, -27.23), (-18.97, 1074.0, -87.88), (-18.97, 1074.0, -99.99), (-18.97, 1064.0, -87.88), (-18.97, 1064.0, -99.99), (239.7, -57.5, 1.162), (239.7, -73.61, 1.162), (239.7, -57.5, -21.99), (239.7, -73.61, -21.99), (-239.7, 107.4, 1.162), (-239.7, 91.29, 1.162), (-239.7, 107.4, -21.99), (-239.7, 91.29, -21.99), (242.4, -57.5, 1.162), (242.4, -73.61, 1.162), (242.4, -57.5, -21.99), (242.4, -73.61, -21.99), (-242.4, 107.4, 1.162), (-242.4, 91.29, 1.162), (-242.4, 107.4, -21.99), (-242.4, 91.29, -21.99), (19.02, 1064.0, -99.99), (19.02, 1064.0, -87.88), (19.02, 1074.0, -99.99), (19.02, 1074.0, -87.88), (-28.38, 1077.0, -84.17), (28.43, 1077.0, -84.17), (-28.38, 1061.0, -84.17), (28.43, 1061.0, -84.17), (-41.45, 1088.0, -60.37), (41.49, 1088.0, -60.37), (-41.45, 1051.0, -83.11), (41.49, 1051.0, -83.11), (-121.7, 1035.0, -87.88), (-121.7, 1035.0, -99.99), (-116.5, 1026.0, -87.88), (-116.5, 1026.0, -99.99), (-83.57, 1045.0, -99.99), (-83.57, 1045.0, -87.88), (-88.77, 1054.0, -99.99), (-88.77, 1054.0, -87.88), (-131.1, 1033.0, -84.17), (-81.91, 1061.0, -84.17), (-123.3, 1019.0, -84.17), (-74.14, 1048.0, -84.17), (-147.8, 1036.0, -60.37), (-76.0, 1077.0, -60.37), (-129.2, 1003.0, -83.11), (-57.42, 1045.0, -83.11), (-38.12, 1086.0, -61.29), (38.16, 1086.0, -61.29), (-38.12, 1052.0, -82.19), (38.16, 1052.0, -82.19), (-144.2, 1036.0, -61.29), (-78.14, 1074.0, -61.29), (-127.1, 1006.0, -82.19), (-61.05, 1044.0, -82.19), (92.08, 1057.0, -87.88), (92.08, 1057.0, -99.99), (86.88, 1048.0, -87.88), (86.88, 1048.0, -99.99), (119.8, 1029.0, -99.99), (119.8, 1029.0, -87.88), (125.0, 1038.0, -99.99), (125.0, 1038.0, -87.88), (85.22, 1064.0, -84.17), (134.4, 1036.0, -84.17), (77.45, 1051.0, -84.17), (126.6, 1022.0, -84.17), (79.31, 1080.0, -60.37), (151.1, 1038.0, -60.37), (60.73, 1048.0, -83.11), (132.6, 1006.0, -83.11), (81.44, 1077.0, -61.29), (147.5, 1039.0, -61.29), (64.36, 1047.0, -82.19), (130.4, 1009.0, -82.19), (197.0, 817.2, -87.88), (197.0, 817.2, -99.99), (186.9, 814.8, -87.88), (186.9, 814.8, -99.99), (195.8, 777.8, -99.99), (195.8, 777.8, -87.88), (205.9, 780.3, -99.99), (205.9, 780.3, -87.88), (197.3, 827.0, -84.17), (210.6, 771.7, -84.17), (182.2, 823.3, -84.17), (195.5, 768.1, -84.17), (204.8, 842.2, -60.37), (224.2, 761.6, -60.37), (168.6, 833.5, -83.11), (188.1, 752.9, -83.11), (204.1, 838.6, -61.29), (222.0, 764.4, -61.29), (170.9, 830.6, -82.19), (188.8, 756.4, -82.19), (-207.5, 780.2, -87.88), (-207.5, 780.2, -99.99), (-197.4, 777.8, -87.88), (-197.4, 777.8, -99.99), (-188.7, 814.8, -99.99), (-188.7, 814.8, -87.88), (-198.8, 817.2, -99.99), (-198.8, 817.2, -87.88), (-212.2, 771.7, -84.17), (-199.2, 826.9, -84.17), (-197.1, 768.1, -84.17), (-184.0, 823.4, -84.17), (-225.7, 761.4, -60.37), (-206.7, 842.1, -60.37), (-189.6, 752.9, -83.11), (-170.5, 833.6, -83.11), (-223.5, 764.3, -61.29), (-206.0, 838.6, -61.29), (-190.2, 756.5, -82.19), (-172.7, 830.7, -82.19), (-11.4, 989.4, -101.2), (-11.4, 989.4, -84.06), (-11.4, 1013.0, -101.2), (-11.4, 1013.0, -84.06), (12.29, 989.4, -101.2), (12.29, 989.4, -84.06), (12.29, 1013.0, -101.2), (12.29, 1013.0, -84.06), (-16.62, 984.2, -84.06), (-16.62, 1018.0, -84.06), (17.52, 1018.0, -84.06), (17.52, 984.2, -84.06), (-16.62, 984.2, -82.09), (-16.62, 1018.0, -82.09), (17.52, 1018.0, -82.09), (17.52, 984.2, -82.09), (-11.4, 991.3, -101.2), (-11.4, 991.3, -84.06), (12.29, 991.3, -101.2), (12.29, 991.3, -84.06), (-16.62, 986.9, -84.06), (17.52, 986.9, -84.06), (-16.62, 986.9, -82.09), (17.52, 986.9, -82.09), (17.52, 978.5, -34.31), (17.52, 975.8, -34.31), (-16.62, 975.8, -34.31), (-16.62, 978.5, -34.31), (-78.85, 973.8, -101.2), (-78.85, 973.8, -84.06), (-90.69, 994.3, -101.2), (-90.69, 994.3, -84.06), (-58.33, 985.6, -101.2), (-58.33, 985.6, -84.06), (-70.18, 1006.0, -101.2), (-70.18, 1006.0, -84.06), (-80.76, 966.6, -84.06), (-97.84, 996.2, -84.06), (-68.27, 1013.0, -84.06), (-51.19, 983.7, -84.06), (-80.76, 966.6, -82.09), (-97.84, 996.2, -82.09), (-68.27, 1013.0, -82.09), (-51.19, 983.7, -82.09), (-79.8, 975.4, -101.2), (-79.8, 975.4, -84.06), (-59.28, 987.2, -101.2), (-59.28, 987.2, -84.06), (-82.13, 969.0, -84.06), (-52.56, 986.0, -84.06), (-82.13, 969.0, -82.09), (-52.56, 986.0, -82.09), (-48.36, 978.8, -34.31), (-46.99, 976.4, -34.31), (-76.56, 959.3, -34.31), (-77.93, 961.7, -34.31), (59.35, 985.6, -101.2), (59.35, 985.6, -84.06), (71.2, 1006.0, -101.2), (71.2, 1006.0, -84.06), (79.87, 973.8, -101.2), (79.87, 973.8, -84.06), (91.71, 994.3, -101.2), (91.71, 994.3, -84.06), (52.21, 983.7, -84.06), (69.29, 1013.0, -84.06), (98.86, 996.2, -84.06), (81.78, 966.6, -84.06), (52.21, 983.7, -82.09), (69.29, 1013.0, -82.09), (98.86, 996.2, -82.09), (81.78, 966.6, -82.09), (60.3, 987.2, -101.2), (60.3, 987.2, -84.06), (80.82, 975.4, -101.2), (80.82, 975.4, -84.06), (53.58, 986.0, -84.06), (83.15, 969.0, -84.06), (53.58, 986.0, -82.09), (83.15, 969.0, -82.09), (78.95, 961.7, -34.31), (77.58, 959.3, -34.31), (48.01, 976.4, -34.31), (49.38, 978.8, -34.31), (-10.8, 647.6, -104.9), (-10.8, 647.6, -76.94), (-10.8, 767.1, -104.9), (-10.8, 767.1, -76.94), (41.85, 647.6, -104.9), (41.85, 647.6, -76.94), (41.85, 767.1, -104.9), (41.85, 767.1, -76.94), (-33.34, 596.5, -73.44), (-33.34, 818.2, -73.44), (64.39, 818.2, -73.44), (64.39, 596.5, -73.44), (-33.34, 596.5, -69.88), (-33.34, 818.2, -69.88), (64.39, 818.2, -69.88), (64.39, 596.5, -69.88), (-30.44, 603.1, -69.88), (-30.44, 811.6, -69.88), (61.49, 811.6, -69.88), (61.49, 603.1, -69.88), (-254.3, 407.5, 46.99), (-254.3, 331.2, 46.99), (-233.4, 407.5, 81.16), (-233.4, 331.2, 81.16), (-255.2, 410.8, 45.5), (-255.2, 327.9, 45.5), (-232.5, 410.8, 82.65), (-232.5, 327.9, 82.65), (-256.3, 397.7, 56.3), (-256.3, 340.9, 56.3), (-256.3, 397.7, 71.85), (-256.3, 340.9, 71.85), (-260.0, 388.3, 69.27), (-272.1, 388.3, 69.27), (-260.0, 388.3, 58.88), (-272.1, 388.3, 58.88), (-272.1, 350.3, 58.88), (-260.0, 350.3, 58.88), (-272.1, 350.3, 69.27), (-260.0, 350.3, 69.27), (254.1, 331.2, 46.99), (254.1, 407.5, 46.99), (233.2, 331.2, 81.16), (233.2, 407.5, 81.16), (255.0, 327.9, 45.5), (255.0, 410.8, 45.5), (232.3, 327.9, 82.65), (232.3, 410.8, 82.65), (256.1, 340.9, 56.3), (256.1, 397.7, 56.3), (256.1, 340.9, 71.85), (256.1, 397.7, 71.85), (259.8, 350.3, 69.27), (271.9, 350.3, 69.27), (259.8, 350.3, 58.88), (271.9, 350.3, 58.88), (271.9, 388.3, 58.88), (259.8, 388.3, 58.88), (271.9, 388.3, 69.27), (259.8, 388.3, 69.27), (262.1, -254.5, 77.56), (262.1, -175.9, 77.56), (262.1, -175.9, -77.56), (262.1, -254.5, -77.56), (246.8, -254.5, 77.56), (246.8, -175.9, 77.56), (246.8, -175.9, -77.56), (246.8, -254.5, -77.56), (-262.1, -441.8, 75.5), (-262.1, -358.7, 75.5), (-262.1, -358.7, -75.5), (-262.1, -441.8, -75.5), (-253.3, -441.8, 75.5), (-253.3, -358.7, 75.5), (-253.3, -358.7, -75.5), (-253.3, -441.8, -75.5), (255.8, -586.0, -93.6), (178.6, -586.0, -93.6), (255.8, -586.0, 48.79), (178.6, -586.0, 48.79), (255.8, -594.4, -93.6), (178.6, -594.4, -93.6), (255.8, -594.4, 48.79), (178.6, -594.4, 48.79), (-175.9, -586.0, 55.7), (-175.9, -586.0, -95.85), (-251.1, -586.0, -95.85), (-251.1, -586.0, 55.7), (-175.9, -596.1, 55.7), (-175.9, -596.1, -95.85), (-251.1, -596.1, -95.85), (-251.1, -596.1, 55.7), (221.9, 136.6, -85.04), (221.9, 129.5, -77.88), (214.8, 136.6, -77.88), (221.9, 129.5, 70.93), (221.9, 136.6, 78.08), (214.8, 136.6, 70.93), (221.9, 179.5, -85.04), (214.8, 179.5, -77.88), (221.9, 186.6, -77.88), (221.9, 179.5, 78.08), (221.9, 186.6, 70.93), (214.8, 179.5, 70.93), (264.7, 136.6, -85.04), (271.9, 136.6, -77.88), (264.7, 129.5, -77.88), (264.7, 136.6, 78.08), (264.7, 129.5, 70.93), (271.9, 136.6, 70.93), (264.7, 179.5, -85.04), (264.7, 186.6, -77.88), (271.9, 179.5, -77.88), (264.7, 179.5, 78.08), (271.9, 179.5, 70.93), (264.7, 186.6, 70.93), (221.9, 218.1, -85.04), (221.9, 211.0, -77.88), (214.8, 218.1, -77.88), (221.9, 211.0, 70.93), (221.9, 218.1, 78.08), (214.8, 218.1, 70.93), (221.9, 261.0, -85.04), (214.8, 261.0, -77.88), (221.9, 268.1, -77.88), (221.9, 261.0, 78.08), (221.9, 268.1, 70.93), (214.8, 261.0, 70.93), (264.7, 218.1, -85.04), (271.9, 218.1, -77.88), (264.7, 211.0, -77.88), (264.7, 218.1, 78.08), (264.7, 211.0, 70.93), (271.9, 218.1, 70.93), (264.7, 261.0, -85.04), (264.7, 268.1, -77.88), (271.9, 261.0, -77.88), (264.7, 261.0, 78.08), (271.9, 261.0, 70.93), (264.7, 268.1, 70.93), (221.9, 448.4, -85.04), (221.9, 441.2, -77.88), (214.8, 448.4, -77.88), (221.9, 441.2, 70.93), (221.9, 448.4, 78.08), (214.8, 448.4, 70.93), (221.9, 491.2, -85.04), (214.8, 491.2, -77.88), (221.9, 498.4, -77.88), (221.9, 491.2, 78.08), (221.9, 498.4, 70.93), (214.8, 491.2, 70.93), (264.7, 448.4, -85.04), (271.9, 448.4, -77.88), (264.7, 441.2, -77.88), (264.7, 448.4, 78.08), (264.7, 441.2, 70.93), (271.9, 448.4, 70.93), (264.7, 491.2, -85.04), (264.7, 498.4, -77.88), (271.9, 491.2, -77.88), (264.7, 491.2, 78.08), (271.9, 491.2, 70.93), (264.7, 498.4, 70.93), (221.9, 529.9, -85.04), (221.9, 522.7, -77.88), (214.8, 529.9, -77.88), (221.9, 522.7, 70.93), (221.9, 529.9, 78.08), (214.8, 529.9, 70.93), (221.9, 572.7, -85.04), (214.8, 572.7, -77.88), (221.9, 579.9, -77.88), (221.9, 572.7, 78.08), (221.9, 579.9, 70.93), (214.8, 572.7, 70.93), (264.7, 529.9, -85.04), (271.9, 529.9, -77.88), (264.7, 522.7, -77.88), (264.7, 529.9, 78.08), (264.7, 522.7, 70.93), (271.9, 529.9, 70.93), (264.7, 572.7, -85.04), (264.7, 579.9, -77.88), (271.9, 572.7, -77.88), (264.7, 572.7, 78.08), (271.9, 572.7, 70.93), (264.7, 579.9, 70.93), (-215.6, 179.5, -85.04), (-215.6, 186.6, -77.88), (-208.5, 179.5, -77.88), (-215.6, 186.6, 70.93), (-215.6, 179.5, 78.08), (-208.5, 179.5, 70.93), (-215.6, 136.6, -85.04), (-208.5, 136.6, -77.88), (-215.6, 129.5, -77.88), (-215.6, 136.6, 78.08), (-215.6, 129.5, 70.93), (-208.5, 136.6, 70.93), (-258.5, 179.5, -85.04), (-265.6, 179.5, -77.88), (-258.5, 186.6, -77.88), (-258.5, 179.5, 78.08), (-258.5, 186.6, 70.93), (-265.6, 179.5, 70.93), (-258.5, 136.6, -85.04), (-258.5, 129.5, -77.88), (-265.6, 136.6, -77.88), (-258.5, 136.6, 78.08), (-265.6, 136.6, 70.93), (-258.5, 129.5, 70.93), (-215.6, 261.0, -85.04), (-215.6, 268.1, -77.88), (-208.5, 261.0, -77.88), (-215.6, 268.1, 70.93), (-215.6, 261.0, 78.08), (-208.5, 261.0, 70.93), (-215.6, 218.1, -85.04), (-208.5, 218.1, -77.88), (-215.6, 211.0, -77.88), (-215.6, 218.1, 78.08), (-215.6, 211.0, 70.93), (-208.5, 218.1, 70.93), (-258.5, 261.0, -85.04), (-265.6, 261.0, -77.88), (-258.5, 268.1, -77.88), (-258.5, 261.0, 78.08), (-258.5, 268.1, 70.93), (-265.6, 261.0, 70.93), (-258.5, 218.1, -85.04), (-258.5, 211.0, -77.88), (-265.6, 218.1, -77.88), (-258.5, 218.1, 78.08), (-265.6, 218.1, 70.93), (-258.5, 211.0, 70.93), (-215.6, 491.2, -85.04), (-215.6, 498.4, -77.88), (-208.5, 491.2, -77.88), (-215.6, 498.4, 70.93), (-215.6, 491.2, 78.08), (-208.5, 491.2, 70.93), (-215.6, 448.4, -85.04), (-208.5, 448.4, -77.88), (-215.6, 441.2, -77.88), (-215.6, 448.4, 78.08), (-215.6, 441.2, 70.93), (-208.5, 448.4, 70.93), (-258.5, 491.2, -85.04), (-265.6, 491.2, -77.88), (-258.5, 498.4, -77.88), (-258.5, 491.2, 78.08), (-258.5, 498.4, 70.93), (-265.6, 491.2, 70.93), (-258.5, 448.4, -85.04), (-258.5, 441.2, -77.88), (-265.6, 448.4, -77.88), (-258.5, 448.4, 78.08), (-265.6, 448.4, 70.93), (-258.5, 441.2, 70.93), (-215.6, 572.7, -85.04), (-215.6, 579.9, -77.88), (-208.5, 572.7, -77.88), (-215.6, 579.9, 70.93), (-215.6, 572.7, 78.08), (-208.5, 572.7, 70.93), (-215.6, 529.9, -85.04), (-208.5, 529.9, -77.88), (-215.6, 522.7, -77.88), (-215.6, 529.9, 78.08), (-215.6, 522.7, 70.93), (-208.5, 529.9, 70.93), (-258.5, 572.7, -85.04), (-265.6, 572.7, -77.88), (-258.5, 579.9, -77.88), (-258.5, 572.7, 78.08), (-258.5, 579.9, 70.93), (-265.6, 572.7, 70.93), (-258.5, 529.9, -85.04), (-258.5, 522.7, -77.88), (-265.6, 529.9, -77.88), (-258.5, 529.9, 78.08), (-265.6, 529.9, 70.93), (-258.5, 522.7, 70.93)], [], [(0, 1, 3, 2), (82, 652, 654), (6, 7, 5, 4), (4, 5, 1, 0), (2, 6, 4, 0), (7, 3, 9, 10), (10, 9, 8, 11), (5, 10, 11, 92), (1, 9, 3), (92, 11, 22, 127), (14, 56, 1450, 1449), (14, 15, 19, 18), (58, 59, 17, 16), (205, 204, 134, 135), (91, 1, 15, 90), (61, 60, 20, 23), (131, 127, 22, 61), (12, 13, 608, 607), (199, 203, 141, 143), (25, 47, 50, 27), (32, 35, 48, 49, 26), (27, 50, 51, 34, 33), (35, 30, 45, 48), (32, 26, 41, 43), (51, 46, 31, 34), (11, 8, 21, 22), (28, 31, 46, 47, 25), (34, 31, 30, 35), (24, 29, 1171, 1172), (28, 33, 32, 29), (33, 34, 35, 32), (26, 49, 44, 24), (29, 30, 31, 28), (36, 43, 41, 37), (39, 38, 40, 42), (27, 33, 40, 38), (29, 32, 43, 36), (28, 25, 39, 42), (26, 24, 37, 41), (33, 28, 42, 40), (25, 27, 38, 39), (46, 51, 50, 47), (48, 45, 44, 49), (24, 44, 45, 30, 29), (202, 201, 132, 133), (54, 55, 53, 52), (478, 479, 569, 571), (477, 54, 52, 478), (476, 565, 569, 479), (90, 130, 60, 21), (128, 131, 61, 23), (22, 21, 60, 61), (18, 58, 70, 68), (58, 18, 145, 146), (606, 610, 1466, 1464), (200, 196, 137, 136), (130, 57, 610, 710), (20, 60, 611, 609), (56, 14, 69, 63), (565, 476, 55, 64, 65, 614), (54, 477, 567, 615, 66, 67), (615, 614, 65, 66), (64, 67, 66, 65), (55, 54, 67, 64), (780, 197, 139, 719), (606, 56, 63, 624), (782, 198, 142, 725), (12, 607, 625, 62), (69, 14, 79, 93), (58, 16, 71, 70), (73, 77, 75, 74), (72, 76, 77, 73), (73, 74, 633, 632), (70, 71, 75, 77), (68, 70, 77, 76), (636, 78, 98, 666), (76, 72, 96, 95), (18, 68, 94, 81), (94, 95, 99, 100), (624, 63, 78, 636), (72, 73, 80), (73, 632, 639, 80), (63, 69, 78), (85, 84, 88, 89), (2, 3, 82, 83), (7, 6, 84, 85), (6, 2, 83, 84), (88, 87, 649, 650), (84, 83, 87, 88), (3, 7, 652), (83, 82, 86, 87), (87, 86, 648, 649), (89, 88, 650, 651), (5, 7, 10), (1, 91, 8, 9), (60, 130, 710, 611), (648, 86, 658), (86, 654, 658), (85, 652, 7), (89, 654, 85), (89, 659, 657), (93, 79, 105, 104), (98, 93, 104, 106), (81, 94, 100, 103), (78, 69, 93, 98), (80, 639, 665, 97), (14, 18, 81, 79), (72, 80, 97, 96), (68, 76, 95, 94), (676, 106, 114, 686), (100, 99, 107, 108), (106, 104, 112, 114), (103, 100, 108, 111), (666, 98, 106, 676), (79, 81, 103, 105), (96, 97, 102, 101), (97, 665, 675, 102), (95, 96, 101, 99), (109, 110, 118, 117), (114, 112, 125, 123), (108, 107, 115, 116), (101, 102, 110, 109), (104, 105, 113, 112), (102, 675, 685, 110), (99, 101, 109, 107), (105, 103, 111, 113), (121, 119, 116, 120), (120, 116, 115, 117), (120, 117, 118, 122), (696, 122, 118, 695), (112, 113, 121, 120), (110, 685, 695, 118), (107, 109, 117, 115), (113, 111, 119, 121), (111, 108, 116, 119), (112, 120, 126, 125), (701, 123, 124, 703), (123, 125, 126, 124), (120, 122, 124, 126), (686, 114, 123, 701), (122, 696, 703, 124), (13, 129, 709, 608), (17, 59, 131, 128), (15, 57, 130, 90), (198, 199, 143, 142), (59, 19, 127, 131), (8, 91, 90, 21), (5, 92, 127, 19), (135, 134, 133, 132), (139, 138, 136, 137), (141, 140, 142, 143), (139, 137, 720, 719), (140, 724, 725, 142), (135, 132, 140, 141), (133, 134, 138, 139), (201, 206, 140, 132), (203, 205, 135, 141), (204, 207, 138, 134), (197, 202, 133, 139), (206, 792, 724, 140), (196, 794, 720, 137), (207, 200, 136, 138), (147, 146, 150, 151), (19, 59, 147, 144), (59, 58, 146, 147), (18, 19, 144, 145), (167, 163, 175, 176), (146, 145, 149, 150), (144, 147, 151, 148), (145, 144, 148, 149), (148, 151, 170, 160), (161, 169, 179, 172), (174, 173, 178, 177), (177, 178, 152, 155), (158, 159, 181, 187), (149, 148, 160, 162, 165, 164), (151, 150, 166, 168, 171, 170), (150, 149, 164, 166), (160, 161, 162), (163, 164, 165), (166, 167, 168), (169, 170, 171), (166, 164, 163, 167), (160, 170, 169, 161), (176, 175, 174, 177), (172, 179, 178, 173), (161, 172, 195, 188), (178, 179, 153, 152), (169, 171, 157, 156), (176, 177, 155, 154), (171, 168, 158, 157), (167, 176, 154, 159), (179, 169, 156, 153), (168, 167, 159, 158), (186, 185, 187, 181, 180, 182, 183, 184), (156, 157, 185, 186), (155, 152, 183, 182), (153, 156, 186, 184), (154, 155, 182, 180), (152, 153, 184, 183), (157, 158, 187, 185), (159, 154, 180, 181), (191, 190, 189, 188, 195, 194, 193, 192), (175, 163, 191, 192), (162, 161, 188, 189), (172, 173, 194, 195), (174, 175, 192, 193), (173, 174, 193, 194), (165, 162, 189, 190), (163, 165, 190, 191), (82, 3, 652), (86, 82, 654), (85, 654, 652), (89, 657, 654), (89, 651, 659), (219, 209, 200, 207), (212, 802, 794, 196), (206, 201, 814, 816), (197, 780, 819, 812), (217, 219, 207, 204), (216, 211, 205, 203), (218, 801, 822, 815), (208, 214, 199, 198), (796, 208, 198, 782), (202, 197, 812, 818), (209, 212, 196, 200), (210, 215, 813, 821), (214, 216, 203, 199), (211, 217, 204, 205), (16, 17, 217, 211), (75, 71, 216, 214), (13, 12, 215, 210), (23, 20, 212, 209), (709, 129, 213, 795), (633, 74, 208, 796), (74, 75, 214, 208), (12, 62, 218, 215), (71, 16, 211, 216), (17, 128, 219, 217), (129, 13, 210, 213), (62, 625, 801, 218), (20, 609, 802, 212), (128, 23, 209, 219), (215, 218, 815, 813), (792, 206, 816, 817), (795, 213, 811, 820), (213, 210, 821, 811), (201, 202, 818, 814), (257, 256, 280, 279), (239, 237, 259, 260), (222, 223, 225, 224), (254, 221, 283, 282), (233, 231, 256, 257), (224, 225, 227, 226), (260, 259, 277, 276), (227, 225, 221, 254), (226, 227, 229, 228), (263, 262, 274, 273), (253, 251, 266, 267), (228, 229, 231, 230), (266, 265, 271, 270), (247, 245, 263, 264), (230, 231, 233, 232), (221, 220, 268, 283), (241, 239, 260, 261), (232, 233, 235, 234), (256, 255, 281, 280), (235, 233, 257, 258), (234, 235, 237, 236), (259, 258, 278, 277), (229, 227, 254, 255), (236, 237, 239, 238), (262, 261, 275, 274), (249, 247, 264, 265), (238, 239, 241, 240), (265, 264, 272, 271), (243, 241, 261, 262), (240, 241, 243, 242), (255, 254, 282, 281), (237, 235, 258, 259), (242, 243, 245, 244), (258, 257, 279, 278), (231, 229, 255, 256), (244, 245, 247, 246), (261, 260, 276, 275), (225, 223, 220, 221), (246, 247, 249, 248), (283, 268, 269, 270, 271, 272, 273, 274, 275, 276, 277, 278, 279, 280, 281, 282), (223, 253, 267, 220), (248, 249, 251, 250), (251, 249, 265, 266), (264, 263, 273, 272), (250, 251, 253, 252), (220, 267, 269, 268), (245, 243, 262, 263), (252, 253, 223, 222), (222, 224, 226, 228, 230, 232, 234, 236, 238, 240, 242, 244, 246, 248, 250, 252), (267, 266, 270, 269), (321, 320, 344, 343), (303, 301, 323, 324), (286, 287, 289, 288), (318, 285, 347, 346), (297, 295, 320, 321), (288, 289, 291, 290), (324, 323, 341, 340), (291, 289, 285, 318), (290, 291, 293, 292), (327, 326, 338, 337), (317, 315, 330, 331), (292, 293, 295, 294), (330, 329, 335, 334), (311, 309, 327, 328), (294, 295, 297, 296), (285, 284, 332, 347), (305, 303, 324, 325), (296, 297, 299, 298), (320, 319, 345, 344), (299, 297, 321, 322), (298, 299, 301, 300), (323, 322, 342, 341), (293, 291, 318, 319), (300, 301, 303, 302), (326, 325, 339, 338), (313, 311, 328, 329), (302, 303, 305, 304), (329, 328, 336, 335), (307, 305, 325, 326), (304, 305, 307, 306), (319, 318, 346, 345), (301, 299, 322, 323), (306, 307, 309, 308), (322, 321, 343, 342), (295, 293, 319, 320), (308, 309, 311, 310), (325, 324, 340, 339), (289, 287, 284, 285), (310, 311, 313, 312), (347, 332, 333, 334, 335, 336, 337, 338, 339, 340, 341, 342, 343, 344, 345, 346), (287, 317, 331, 284), (312, 313, 315, 314), (315, 313, 329, 330), (328, 327, 337, 336), (314, 315, 317, 316), (284, 331, 333, 332), (309, 307, 326, 327), (316, 317, 287, 286), (286, 288, 290, 292, 294, 296, 298, 300, 302, 304, 306, 308, 310, 312, 314, 316), (331, 330, 334, 333), (385, 384, 408, 407), (367, 365, 387, 388), (350, 351, 353, 352), (382, 349, 411, 410), (361, 359, 384, 385), (352, 353, 355, 354), (388, 387, 405, 404), (355, 353, 349, 382), (354, 355, 357, 356), (391, 390, 402, 401), (381, 379, 394, 395), (356, 357, 359, 358), (394, 393, 399, 398), (375, 373, 391, 392), (358, 359, 361, 360), (349, 348, 396, 411), (369, 367, 388, 389), (360, 361, 363, 362), (384, 383, 409, 408), (363, 361, 385, 386), (362, 363, 365, 364), (387, 386, 406, 405), (357, 355, 382, 383), (364, 365, 367, 366), (390, 389, 403, 402), (377, 375, 392, 393), (366, 367, 369, 368), (393, 392, 400, 399), (371, 369, 389, 390), (368, 369, 371, 370), (383, 382, 410, 409), (365, 363, 386, 387), (370, 371, 373, 372), (386, 385, 407, 406), (359, 357, 383, 384), (372, 373, 375, 374), (389, 388, 404, 403), (353, 351, 348, 349), (374, 375, 377, 376), (411, 396, 397, 398, 399, 400, 401, 402, 403, 404, 405, 406, 407, 408, 409, 410), (351, 381, 395, 348), (376, 377, 379, 378), (379, 377, 393, 394), (392, 391, 401, 400), (378, 379, 381, 380), (348, 395, 397, 396), (373, 371, 390, 391), (380, 381, 351, 350), (350, 352, 354, 356, 358, 360, 362, 364, 366, 368, 370, 372, 374, 376, 378, 380), (395, 394, 398, 397), (449, 448, 472, 471), (431, 429, 451, 452), (414, 415, 417, 416), (446, 413, 475, 474), (425, 423, 448, 449), (416, 417, 419, 418), (452, 451, 469, 468), (419, 417, 413, 446), (418, 419, 421, 420), (455, 454, 466, 465), (445, 443, 458, 459), (420, 421, 423, 422), (458, 457, 463, 462), (439, 437, 455, 456), (422, 423, 425, 424), (413, 412, 460, 475), (433, 431, 452, 453), (424, 425, 427, 426), (448, 447, 473, 472), (427, 425, 449, 450), (426, 427, 429, 428), (451, 450, 470, 469), (421, 419, 446, 447), (428, 429, 431, 430), (454, 453, 467, 466), (441, 439, 456, 457), (430, 431, 433, 432), (457, 456, 464, 463), (435, 433, 453, 454), (432, 433, 435, 434), (447, 446, 474, 473), (429, 427, 450, 451), (434, 435, 437, 436), (450, 449, 471, 470), (423, 421, 447, 448), (436, 437, 439, 438), (453, 452, 468, 467), (417, 415, 412, 413), (438, 439, 441, 440), (475, 460, 461, 462, 463, 464, 465, 466, 467, 468, 469, 470, 471, 472, 473, 474), (415, 445, 459, 412), (440, 441, 443, 442), (443, 441, 457, 458), (456, 455, 465, 464), (442, 443, 445, 444), (412, 459, 461, 460), (437, 435, 454, 455), (444, 445, 415, 414), (414, 416, 418, 420, 422, 424, 426, 428, 430, 432, 434, 436, 438, 440, 442, 444), (459, 458, 462, 461), (55, 476, 479, 53), (567, 477, 478, 571), (478, 52, 481, 482), (481, 480, 483, 482), (52, 53, 480, 481), (53, 479, 483, 480), (479, 478, 482, 483), (484, 485, 487, 486), (486, 487, 491, 490), (490, 491, 489, 488), (488, 489, 485, 484), (486, 490, 488, 484), (491, 487, 485, 489), (492, 493, 495, 494), (494, 495, 499, 498), (498, 499, 497, 496), (496, 497, 493, 492), (494, 498, 496, 492), (499, 495, 493, 497), (500, 501, 503, 502), (502, 503, 507, 506), (506, 507, 505, 504), (504, 505, 501, 500), (502, 506, 504, 500), (507, 503, 501, 505), (508, 509, 511, 510), (510, 511, 515, 514), (514, 515, 513, 512), (512, 513, 509, 508), (510, 514, 512, 508), (515, 511, 509, 513), (516, 517, 519, 518), (518, 519, 523, 522), (522, 523, 521, 520), (520, 521, 517, 516), (518, 522, 520, 516), (523, 519, 517, 521), (524, 525, 527, 526), (526, 527, 531, 530), (530, 531, 529, 528), (528, 529, 525, 524), (526, 530, 528, 524), (531, 527, 525, 529), (532, 533, 535, 534), (534, 535, 539, 538), (538, 539, 537, 536), (536, 537, 533, 532), (534, 538, 536, 532), (539, 535, 533, 537), (540, 542, 543, 541), (640, 654, 652), (546, 544, 545, 547), (544, 540, 541, 545), (542, 540, 544, 546), (547, 550, 549, 543), (550, 551, 548, 549), (545, 656, 551, 550), (541, 543, 549), (656, 704, 562, 551), (600, 554, 1457, 1458), (554, 558, 559, 555), (602, 556, 557, 603), (790, 714, 713, 789), (607, 625, 624, 606), (655, 653, 555, 541), (605, 563, 560, 604), (708, 605, 562, 704), (552, 607, 608, 553), (784, 726, 722, 788), (566, 570, 594, 591), (576, 568, 593, 592, 579), (570, 577, 578, 595, 594), (579, 592, 589, 574), (576, 587, 585, 568), (595, 578, 575, 590), (551, 562, 561, 548), (572, 566, 591, 590, 575), (578, 579, 574, 575), (564, 581, 580, 573), (572, 573, 576, 577), (571, 567, 565, 569), (577, 576, 579, 578), (568, 564, 588, 593), (573, 572, 575, 574), (580, 581, 585, 587), (583, 586, 584, 582), (570, 582, 584, 577), (573, 580, 587, 576), (583, 566, 1175, 1177), (568, 585, 581, 564), (577, 584, 586, 572), (566, 583, 582, 570), (590, 591, 594, 595), (592, 593, 588, 589), (564, 573, 574, 589, 588), (787, 712, 711, 786), (598, 596, 597, 599), (1081, 571, 569, 1082), (1080, 1081, 596, 598), (1079, 1082, 569, 565), (653, 561, 604, 707), (705, 563, 605, 708), (562, 605, 604, 561), (558, 620, 622, 602), (602, 729, 728, 558), (600, 601, 1474, 1473), (710, 611, 609, 709), (607, 606, 610, 608), (785, 715, 716, 779), (707, 710, 610, 601), (560, 609, 611, 604), (600, 613, 621, 554), (565, 614, 617, 616, 599, 1079), (598, 619, 618, 615, 567, 1080), (567, 615, 614, 565), (615, 618, 617, 614), (616, 617, 618, 619), (599, 616, 619, 598), (632, 639, 636, 624), (780, 719, 718, 781), (606, 624, 613, 600), (782, 725, 723, 783), (552, 612, 625, 607), (621, 660, 635, 554), (602, 622, 623, 556), (627, 628, 629, 631), (626, 627, 631, 630), (627, 632, 633, 628), (625, 633, 632, 624), (622, 631, 629, 623), (620, 630, 631, 622), (636, 666, 667, 634), (630, 662, 663, 626), (558, 638, 661, 620), (661, 669, 668, 662), (624, 636, 634, 613), (626, 637, 627), (627, 637, 639, 632), (613, 634, 621), (643, 647, 646, 642), (542, 641, 640, 543), (547, 643, 642, 546), (546, 642, 641, 542), (646, 650, 649, 645), (642, 646, 645, 641), (543, 652, 547), (641, 645, 644, 640), (649, 650, 651, 648), (651, 659, 658, 648), (645, 649, 648, 644), (647, 651, 650, 646), (545, 550, 547), (541, 549, 548, 655), (604, 611, 710, 707), (654, 658, 657), (658, 659, 657), (648, 658, 644), (644, 658, 654), (643, 547, 652), (647, 643, 654), (647, 657, 659), (660, 673, 674, 635), (667, 677, 673, 660), (638, 672, 669, 661), (634, 667, 660, 621), (637, 664, 665, 639), (554, 635, 638, 558), (626, 663, 664, 637), (620, 661, 662, 630), (639, 665, 666, 636), (676, 686, 687, 677), (669, 679, 678, 668), (677, 687, 683, 673), (672, 682, 679, 669), (666, 676, 677, 667), (635, 674, 672, 638), (663, 670, 671, 664), (665, 675, 676, 666), (664, 671, 675, 665), (662, 668, 670, 663), (685, 695, 696, 686), (680, 690, 691, 681), (687, 698, 700, 683), (679, 689, 688, 678), (670, 680, 681, 671), (675, 685, 686, 676), (673, 683, 684, 674), (671, 681, 685, 675), (668, 678, 680, 670), (674, 684, 682, 672), (694, 693, 689, 692), (693, 690, 688, 689), (693, 697, 691, 690), (696, 695, 691, 697), (683, 693, 694, 684), (681, 691, 695, 685), (678, 688, 690, 680), (684, 694, 692, 682), (682, 692, 689, 679), (683, 700, 702, 693), (701, 703, 699, 698), (698, 699, 702, 700), (693, 702, 699, 697), (696, 703, 701, 686), (686, 701, 698, 687), (697, 699, 703, 696), (553, 608, 709, 706), (610, 710, 709, 608), (557, 705, 708, 603), (555, 653, 707, 601), (783, 723, 726, 784), (603, 708, 704, 559), (548, 561, 653, 655), (545, 559, 704, 656), (714, 711, 712, 713), (718, 716, 715, 717), (722, 726, 723, 721), (718, 719, 720, 716), (721, 723, 725, 724), (714, 722, 721, 711), (712, 718, 717, 713), (786, 711, 721, 791), (792, 724, 725, 782), (788, 722, 714, 790), (789, 713, 717, 793), (781, 718, 712, 787), (794, 720, 719, 780), (791, 721, 724, 792), (779, 716, 720, 794), (793, 717, 715, 785), (730, 734, 733, 729), (559, 727, 730, 603), (603, 730, 729, 602), (558, 728, 727, 559), (750, 759, 758, 746), (729, 733, 732, 728), (727, 731, 734, 730), (728, 732, 731, 727), (731, 743, 753, 734), (744, 755, 762, 752), (757, 760, 761, 756), (760, 738, 735, 761), (741, 770, 764, 742), (732, 747, 748, 745, 743, 731), (734, 753, 754, 751, 749, 733), (733, 749, 747, 732), (743, 745, 744), (746, 748, 747), (749, 751, 750), (752, 754, 753), (749, 750, 746, 747), (743, 744, 752, 753), (759, 760, 757, 758), (755, 756, 761, 762), (744, 771, 778, 755), (761, 735, 736, 762), (752, 739, 740, 754), (759, 737, 738, 760), (754, 740, 741, 751), (750, 742, 737, 759), (762, 736, 739, 752), (751, 741, 742, 750), (769, 767, 766, 765, 763, 764, 770, 768), (739, 769, 768, 740), (738, 765, 766, 735), (736, 767, 769, 739), (737, 763, 765, 738), (735, 766, 767, 736), (740, 768, 770, 741), (742, 764, 763, 737), (774, 775, 776, 777, 778, 771, 772, 773), (758, 775, 774, 746), (745, 772, 771, 744), (755, 778, 777, 756), (757, 776, 775, 758), (756, 777, 776, 757), (748, 773, 772, 745), (746, 774, 773, 748), (640, 652, 543), (644, 654, 640), (643, 652, 654), (647, 654, 657), (647, 659, 651), (810, 793, 785, 798), (803, 779, 794, 802), (791, 816, 814, 786), (802, 794, 780, 795), (781, 812, 819, 780), (808, 789, 793, 810), (807, 788, 790, 800), (801, 792, 782, 796), (809, 815, 822, 801), (797, 783, 784, 805), (796, 782, 783, 797), (787, 818, 812, 781), (798, 785, 779, 803), (799, 821, 813, 806), (805, 784, 788, 807), (800, 790, 789, 808), (556, 800, 808, 557), (629, 805, 807, 623), (553, 799, 806, 552), (563, 798, 803, 560), (709, 795, 804, 706), (633, 796, 797, 628), (628, 797, 805, 629), (552, 806, 809, 612), (625, 801, 796, 633), (623, 807, 800, 556), (557, 808, 810, 705), (706, 804, 799, 553), (609, 802, 795, 709), (612, 809, 801, 625), (560, 803, 802, 609), (705, 810, 798, 563), (815, 816, 817, 822), (811, 812, 818, 821), (813, 814, 816, 815), (820, 819, 812, 811), (821, 818, 814, 813), (806, 813, 815, 809), (801, 822, 817, 792), (792, 817, 816, 791), (795, 820, 811, 804), (804, 811, 821, 799), (780, 819, 820, 795), (786, 814, 818, 787), (860, 882, 883, 859), (842, 863, 862, 840), (825, 827, 828, 826), (857, 885, 886, 824), (836, 860, 859, 834), (827, 829, 830, 828), (863, 879, 880, 862), (830, 857, 824, 828), (829, 831, 832, 830), (866, 876, 877, 865), (856, 870, 869, 854), (831, 833, 834, 832), (869, 873, 874, 868), (850, 867, 866, 848), (833, 835, 836, 834), (824, 886, 871, 823), (844, 864, 863, 842), (835, 837, 838, 836), (859, 883, 884, 858), (838, 861, 860, 836), (837, 839, 840, 838), (862, 880, 881, 861), (832, 858, 857, 830), (839, 841, 842, 840), (865, 877, 878, 864), (852, 868, 867, 850), (841, 843, 844, 842), (868, 874, 875, 867), (846, 865, 864, 844), (843, 845, 846, 844), (858, 884, 885, 857), (840, 862, 861, 838), (845, 847, 848, 846), (861, 881, 882, 860), (834, 859, 858, 832), (847, 849, 850, 848), (864, 878, 879, 863), (828, 824, 823, 826), (849, 851, 852, 850), (886, 885, 884, 883, 882, 881, 880, 879, 878, 877, 876, 875, 874, 873, 872, 871), (826, 823, 870, 856), (851, 853, 854, 852), (854, 869, 868, 852), (867, 875, 876, 866), (853, 855, 856, 854), (823, 871, 872, 870), (848, 866, 865, 846), (855, 825, 826, 856), (825, 855, 853, 851, 849, 847, 845, 843, 841, 839, 837, 835, 833, 831, 829, 827), (870, 872, 873, 869), (924, 946, 947, 923), (906, 927, 926, 904), (889, 891, 892, 890), (921, 949, 950, 888), (900, 924, 923, 898), (891, 893, 894, 892), (927, 943, 944, 926), (894, 921, 888, 892), (893, 895, 896, 894), (930, 940, 941, 929), (920, 934, 933, 918), (895, 897, 898, 896), (933, 937, 938, 932), (914, 931, 930, 912), (897, 899, 900, 898), (888, 950, 935, 887), (908, 928, 927, 906), (899, 901, 902, 900), (923, 947, 948, 922), (902, 925, 924, 900), (901, 903, 904, 902), (926, 944, 945, 925), (896, 922, 921, 894), (903, 905, 906, 904), (929, 941, 942, 928), (916, 932, 931, 914), (905, 907, 908, 906), (932, 938, 939, 931), (910, 929, 928, 908), (907, 909, 910, 908), (922, 948, 949, 921), (904, 926, 925, 902), (909, 911, 912, 910), (925, 945, 946, 924), (898, 923, 922, 896), (911, 913, 914, 912), (928, 942, 943, 927), (892, 888, 887, 890), (913, 915, 916, 914), (950, 949, 948, 947, 946, 945, 944, 943, 942, 941, 940, 939, 938, 937, 936, 935), (890, 887, 934, 920), (915, 917, 918, 916), (918, 933, 932, 916), (931, 939, 940, 930), (917, 919, 920, 918), (887, 935, 936, 934), (912, 930, 929, 910), (919, 889, 890, 920), (889, 919, 917, 915, 913, 911, 909, 907, 905, 903, 901, 899, 897, 895, 893, 891), (934, 936, 937, 933), (988, 1010, 1011, 987), (970, 991, 990, 968), (953, 955, 956, 954), (985, 1013, 1014, 952), (964, 988, 987, 962), (955, 957, 958, 956), (991, 1007, 1008, 990), (958, 985, 952, 956), (957, 959, 960, 958), (994, 1004, 1005, 993), (984, 998, 997, 982), (959, 961, 962, 960), (997, 1001, 1002, 996), (978, 995, 994, 976), (961, 963, 964, 962), (952, 1014, 999, 951), (972, 992, 991, 970), (963, 965, 966, 964), (987, 1011, 1012, 986), (966, 989, 988, 964), (965, 967, 968, 966), (990, 1008, 1009, 989), (960, 986, 985, 958), (967, 969, 970, 968), (993, 1005, 1006, 992), (980, 996, 995, 978), (969, 971, 972, 970), (996, 1002, 1003, 995), (974, 993, 992, 972), (971, 973, 974, 972), (986, 1012, 1013, 985), (968, 990, 989, 966), (973, 975, 976, 974), (989, 1009, 1010, 988), (962, 987, 986, 960), (975, 977, 978, 976), (992, 1006, 1007, 991), (956, 952, 951, 954), (977, 979, 980, 978), (1014, 1013, 1012, 1011, 1010, 1009, 1008, 1007, 1006, 1005, 1004, 1003, 1002, 1001, 1000, 999), (954, 951, 998, 984), (979, 981, 982, 980), (982, 997, 996, 980), (995, 1003, 1004, 994), (981, 983, 984, 982), (951, 999, 1000, 998), (976, 994, 993, 974), (983, 953, 954, 984), (953, 983, 981, 979, 977, 975, 973, 971, 969, 967, 965, 963, 961, 959, 957, 955), (998, 1000, 1001, 997), (1052, 1074, 1075, 1051), (1034, 1055, 1054, 1032), (1017, 1019, 1020, 1018), (1049, 1077, 1078, 1016), (1028, 1052, 1051, 1026), (1019, 1021, 1022, 1020), (1055, 1071, 1072, 1054), (1022, 1049, 1016, 1020), (1021, 1023, 1024, 1022), (1058, 1068, 1069, 1057), (1048, 1062, 1061, 1046), (1023, 1025, 1026, 1024), (1061, 1065, 1066, 1060), (1042, 1059, 1058, 1040), (1025, 1027, 1028, 1026), (1016, 1078, 1063, 1015), (1036, 1056, 1055, 1034), (1027, 1029, 1030, 1028), (1051, 1075, 1076, 1050), (1030, 1053, 1052, 1028), (1029, 1031, 1032, 1030), (1054, 1072, 1073, 1053), (1024, 1050, 1049, 1022), (1031, 1033, 1034, 1032), (1057, 1069, 1070, 1056), (1044, 1060, 1059, 1042), (1033, 1035, 1036, 1034), (1060, 1066, 1067, 1059), (1038, 1057, 1056, 1036), (1035, 1037, 1038, 1036), (1050, 1076, 1077, 1049), (1032, 1054, 1053, 1030), (1037, 1039, 1040, 1038), (1053, 1073, 1074, 1052), (1026, 1051, 1050, 1024), (1039, 1041, 1042, 1040), (1056, 1070, 1071, 1055), (1020, 1016, 1015, 1018), (1041, 1043, 1044, 1042), (1078, 1077, 1076, 1075, 1074, 1073, 1072, 1071, 1070, 1069, 1068, 1067, 1066, 1065, 1064, 1063), (1018, 1015, 1062, 1048), (1043, 1045, 1046, 1044), (1046, 1061, 1060, 1044), (1059, 1067, 1068, 1058), (1045, 1047, 1048, 1046), (1015, 1063, 1064, 1062), (1040, 1058, 1057, 1038), (1047, 1017, 1018, 1048), (1017, 1047, 1045, 1043, 1041, 1039, 1037, 1035, 1033, 1031, 1029, 1027, 1025, 1023, 1021, 1019), (1062, 1064, 1065, 1061), (599, 597, 1082, 1079), (567, 571, 1081, 1080), (1081, 1085, 1084, 596), (1084, 1085, 1086, 1083), (596, 1084, 1083, 597), (597, 1083, 1086, 1082), (1082, 1086, 1085, 1081), (1087, 1089, 1090, 1088), (1089, 1093, 1094, 1090), (1093, 1091, 1092, 1094), (1091, 1087, 1088, 1092), (1089, 1087, 1091, 1093), (1094, 1092, 1088, 1090), (1095, 1097, 1098, 1096), (1097, 1101, 1102, 1098), (1101, 1099, 1100, 1102), (1099, 1095, 1096, 1100), (1097, 1095, 1099, 1101), (1102, 1100, 1096, 1098), (1103, 1105, 1106, 1104), (1105, 1109, 1110, 1106), (1109, 1107, 1108, 1110), (1107, 1103, 1104, 1108), (1105, 1103, 1107, 1109), (1110, 1108, 1104, 1106), (1111, 1113, 1114, 1112), (1113, 1117, 1118, 1114), (1117, 1115, 1116, 1118), (1115, 1111, 1112, 1116), (1113, 1111, 1115, 1117), (1118, 1116, 1112, 1114), (1119, 1121, 1122, 1120), (1121, 1125, 1126, 1122), (1125, 1123, 1124, 1126), (1123, 1119, 1120, 1124), (1121, 1119, 1123, 1125), (1126, 1124, 1120, 1122), (1127, 1129, 1130, 1128), (1129, 1133, 1134, 1130), (1133, 1131, 1132, 1134), (1131, 1127, 1128, 1132), (1129, 1127, 1131, 1133), (1134, 1132, 1128, 1130), (1135, 1137, 1138, 1136), (1137, 1141, 1142, 1138), (1141, 1139, 1140, 1142), (1139, 1135, 1136, 1140), (1137, 1135, 1139, 1141), (1142, 1140, 1136, 1138), (1146, 1145, 1155, 1158), (1145, 1146, 1150, 1149), (1148, 1147, 1153, 1154), (1147, 1148, 1144, 1143), (1145, 1149, 1147, 1143), (1150, 1146, 1144, 1148), (1151, 1154, 1162, 1159), (1147, 1149, 1152, 1153), (1150, 1148, 1154, 1151), (1149, 1150, 1151, 1152), (1158, 1155, 1163, 1166), (1161, 1160, 1168, 1169), (1152, 1151, 1159, 1160), (1143, 1144, 1157, 1156), (1154, 1153, 1161, 1162), (1153, 1152, 1160, 1161), (1144, 1146, 1158, 1157), (1145, 1143, 1156, 1155), (1164, 1165, 1166, 1163), (1168, 1167, 1170, 1169), (1156, 1157, 1165, 1164), (1159, 1162, 1170, 1167), (1160, 1159, 1167, 1168), (1157, 1158, 1166, 1165), (1155, 1156, 1164, 1163), (1162, 1161, 1169, 1170), (1174, 1172, 1180, 1182), (1178, 1177, 1185, 1186), (29, 36, 1173, 1171), (572, 586, 1178, 1176), (586, 583, 1177, 1178), (36, 37, 1174, 1173), (37, 24, 1172, 1174), (566, 572, 1176, 1175), (1190, 1189, 1187, 1188), (1182, 1194, 1193, 1181), (1173, 1174, 1182, 1181), (1177, 1175, 1183, 1185), (1175, 1176, 1184, 1183), (1171, 1173, 1181, 1179), (1172, 1171, 1179, 1180), (1176, 1178, 1186, 1184), (1183, 1195, 1197, 1185), (1188, 1187, 1210, 1209), (1207, 1208, 1189, 1190), (1181, 1193, 1191, 1179), (1186, 1198, 1196, 1184), (1186, 1185, 1197, 1198), (1180, 1192, 1194, 1182), (1192, 1191, 1199, 1200), (1191, 1193, 1201, 1199), (1209, 1210, 1208, 1207), (1188, 1209, 1207, 1190), (1200, 1199, 1201, 1202), (1204, 1206, 1205, 1203), (1196, 1198, 1206, 1204), (1198, 1197, 1205, 1206), (1194, 1192, 1200, 1202), (1193, 1194, 1202, 1201), (1197, 1195, 1203, 1205), (1195, 1196, 1204, 1203), (1179, 1191, 1192, 1180), (1184, 1196, 1195, 1183), (1208, 1210, 1212, 1214), (1213, 1214, 1218, 1217), (1187, 1189, 1213, 1211), (1189, 1208, 1214, 1213), (1210, 1187, 1211, 1212), (1232, 1231, 1239, 1240), (1211, 1213, 1217, 1215), (1214, 1212, 1216, 1218), (1212, 1211, 1215, 1216), (1222, 1221, 1219, 1220), (1220, 1219, 1226, 1225), (1223, 1224, 1221, 1222), (1225, 1226, 1224, 1223), (1220, 1225, 1223, 1222), (1224, 1226, 1228, 1230), (1229, 1230, 1234, 1233), (1219, 1221, 1229, 1227), (1221, 1224, 1230, 1229), (1226, 1219, 1227, 1228), (1234, 1232, 1240, 1242), (1227, 1229, 1233, 1231), (1230, 1228, 1232, 1234), (1228, 1227, 1231, 1232), (1236, 1235, 1237, 1238), (1240, 1239, 1241, 1242), (1218, 1216, 1236, 1238), (1216, 1215, 1235, 1236), (1233, 1234, 1242, 1241), (1231, 1233, 1241, 1239), (1217, 1218, 1238, 1237), (1215, 1217, 1237, 1235), (1246, 1245, 1243, 1244), (1244, 1243, 1250, 1249), (1247, 1248, 1245, 1246), (1249, 1250, 1248, 1247), (1244, 1249, 1247, 1246), (1248, 1250, 1252, 1254), (1253, 1254, 1258, 1257), (1243, 1245, 1253, 1251), (1245, 1248, 1254, 1253), (1250, 1243, 1251, 1252), (1251, 1253, 1257, 1255), (1254, 1252, 1256, 1258), (1252, 1251, 1255, 1256), (1260, 1259, 1261, 1262), (1258, 1256, 1260, 1262), (1256, 1255, 1259, 1260), (1257, 1258, 1262, 1261), (1255, 1257, 1261, 1259), (1266, 1265, 1263, 1264), (1264, 1263, 1270, 1269), (1267, 1268, 1265, 1266), (1269, 1270, 1268, 1267), (1264, 1269, 1267, 1266), (1268, 1270, 1272, 1274), (1273, 1274, 1278, 1277), (1263, 1265, 1273, 1271), (1265, 1268, 1274, 1273), (1270, 1263, 1271, 1272), (1271, 1273, 1277, 1275), (1274, 1272, 1276, 1278), (1272, 1271, 1275, 1276), (1280, 1279, 1281, 1282), (1278, 1276, 1280, 1282), (1276, 1275, 1279, 1280), (1277, 1278, 1282, 1281), (1275, 1277, 1281, 1279), (1286, 1285, 1283, 1284), (1284, 1283, 1290, 1289), (1287, 1288, 1285, 1286), (1289, 1290, 1288, 1287), (1284, 1289, 1287, 1286), (1288, 1290, 1292, 1294), (1293, 1294, 1298, 1297), (1283, 1285, 1293, 1291), (1285, 1288, 1294, 1293), (1290, 1283, 1291, 1292), (1291, 1293, 1297, 1295), (1294, 1292, 1296, 1298), (1292, 1291, 1295, 1296), (1300, 1299, 1301, 1302), (1298, 1296, 1300, 1302), (1296, 1295, 1299, 1300), (1297, 1298, 1302, 1301), (1295, 1297, 1301, 1299), (1319, 1320, 1306, 1305), (1305, 1306, 1310, 1309), (1321, 1322, 1308, 1307), (1307, 1308, 1304, 1303), (1319, 1321, 1307, 1303), (1310, 1306, 1312, 1313), (1324, 1313, 1317, 1326), (1322, 1310, 1313, 1324), (1320, 1304, 1311, 1323), (1304, 1308, 1314, 1311), (1315, 1318, 1328, 1329), (1323, 1311, 1315, 1325), (1311, 1314, 1318, 1315), (1313, 1312, 1316, 1317), (1312, 1323, 1325, 1316), (1317, 1316, 1325, 1326), (1306, 1320, 1323, 1312), (1308, 1322, 1324, 1314), (1314, 1324, 1326, 1318), (1305, 1309, 1321, 1319), (1309, 1310, 1322, 1321), (1303, 1304, 1320, 1319), (1327, 1330, 1329, 1328), (1325, 1315, 1329, 1330), (1326, 1325, 1330, 1327), (1318, 1326, 1327, 1328), (1347, 1348, 1334, 1333), (1333, 1334, 1338, 1337), (1349, 1350, 1336, 1335), (1335, 1336, 1332, 1331), (1347, 1349, 1335, 1331), (1338, 1334, 1340, 1341), (1352, 1341, 1345, 1354), (1350, 1338, 1341, 1352), (1348, 1332, 1339, 1351), (1332, 1336, 1342, 1339), (1343, 1346, 1356, 1357), (1351, 1339, 1343, 1353), (1339, 1342, 1346, 1343), (1341, 1340, 1344, 1345), (1340, 1351, 1353, 1344), (1345, 1344, 1353, 1354), (1334, 1348, 1351, 1340), (1336, 1350, 1352, 1342), (1342, 1352, 1354, 1346), (1333, 1337, 1349, 1347), (1337, 1338, 1350, 1349), (1331, 1332, 1348, 1347), (1355, 1358, 1357, 1356), (1353, 1343, 1357, 1358), (1354, 1353, 1358, 1355), (1346, 1354, 1355, 1356), (1375, 1376, 1362, 1361), (1361, 1362, 1366, 1365), (1377, 1378, 1364, 1363), (1363, 1364, 1360, 1359), (1375, 1377, 1363, 1359), (1366, 1362, 1368, 1369), (1380, 1369, 1373, 1382), (1378, 1366, 1369, 1380), (1376, 1360, 1367, 1379), (1360, 1364, 1370, 1367), (1371, 1374, 1384, 1385), (1379, 1367, 1371, 1381), (1367, 1370, 1374, 1371), (1369, 1368, 1372, 1373), (1368, 1379, 1381, 1372), (1373, 1372, 1381, 1382), (1362, 1376, 1379, 1368), (1364, 1378, 1380, 1370), (1370, 1380, 1382, 1374), (1361, 1365, 1377, 1375), (1365, 1366, 1378, 1377), (1359, 1360, 1376, 1375), (1383, 1386, 1385, 1384), (1381, 1371, 1385, 1386), (1382, 1381, 1386, 1383), (1374, 1382, 1383, 1384), (1387, 1388, 1390, 1389), (1389, 1390, 1394, 1393), (1393, 1394, 1392, 1391), (1391, 1392, 1388, 1387), (1389, 1393, 1391, 1387), (1392, 1394, 1397, 1398), (1398, 1397, 1401, 1402), (1390, 1388, 1395, 1396), (1388, 1392, 1398, 1395), (1394, 1390, 1396, 1397), (1399, 1402, 1406, 1403), (1396, 1395, 1399, 1400), (1395, 1398, 1402, 1399), (1397, 1396, 1400, 1401), (1405, 1404, 1403, 1406), (1401, 1400, 1404, 1405), (1402, 1401, 1405, 1406), (1400, 1399, 1403, 1404), (1414, 1412, 1408, 1410), (1412, 1411, 1407, 1408), (1413, 1414, 1410, 1409), (1411, 1413, 1409, 1407), (1409, 1410, 1408, 1407), (1417, 1418, 1414, 1413), (1415, 1417, 1413, 1411), (1418, 1416, 1412, 1414), (1419, 1426, 1418, 1417), (1424, 1421, 1415, 1416), (1426, 1424, 1416, 1418), (1416, 1415, 1411, 1412), (1421, 1419, 1417, 1415), (1425, 1420, 1422, 1423), (1420, 1419, 1421, 1422), (1422, 1421, 1424, 1423), (1425, 1426, 1419, 1420), (1423, 1424, 1426, 1425), (1434, 1432, 1428, 1430), (1432, 1431, 1427, 1428), (1433, 1434, 1430, 1429), (1431, 1433, 1429, 1427), (1429, 1430, 1428, 1427), (1437, 1438, 1434, 1433), (1435, 1437, 1433, 1431), (1438, 1436, 1432, 1434), (1439, 1446, 1438, 1437), (1444, 1441, 1435, 1436), (1446, 1444, 1436, 1438), (1436, 1435, 1431, 1432), (1441, 1439, 1437, 1435), (1445, 1440, 1442, 1443), (1440, 1439, 1441, 1442), (1442, 1441, 1444, 1443), (1445, 1446, 1439, 1440), (1443, 1444, 1446, 1445), (1450, 1447, 1451, 1454), (56, 57, 1447, 1450), (15, 14, 1449, 1448), (57, 15, 1448, 1447), (1454, 1451, 1452, 1453), (1448, 1449, 1453, 1452), (1449, 1450, 1454, 1453), (1447, 1448, 1452, 1451), (1456, 1455, 1459, 1460), (601, 600, 1458, 1455), (555, 601, 1455, 1456), (554, 555, 1456, 1457), (1462, 1461, 1460, 1459), (1455, 1458, 1462, 1459), (1457, 1456, 1460, 1461), (1458, 1457, 1461, 1462), (1464, 1466, 1470, 1468), (56, 606, 1464, 1463), (610, 57, 1465, 1466), (57, 56, 1463, 1465), (1469, 1467, 1468, 1470), (1463, 1464, 1468, 1467), (1466, 1465, 1469, 1470), (1465, 1463, 1467, 1469), (1472, 1473, 1477, 1476), (610, 606, 1472, 1471), (606, 600, 1473, 1472), (601, 610, 1471, 1474), (1478, 1475, 1476, 1477), (1473, 1474, 1478, 1477), (1471, 1472, 1476, 1475), (1474, 1471, 1475, 1478), (1493, 1495, 1482, 1480), (1499, 1501, 1496, 1492), (1500, 1488, 1483, 1494), (1481, 1484, 1490, 1486), (1487, 1489, 1502, 1498), (1479, 1480, 1481), (1482, 1483, 1484), (1485, 1486, 1487), (1488, 1489, 1490), (1491, 1492, 1493), (1494, 1495, 1496), (1497, 1498, 1499), (1500, 1501, 1502), (1485, 1479, 1481, 1486), (1480, 1482, 1484, 1481), (1483, 1488, 1490, 1484), (1489, 1487, 1486, 1490), (1497, 1485, 1487, 1498), (1488, 1500, 1502, 1489), (1501, 1499, 1498, 1502), (1491, 1497, 1499, 1492), (1500, 1494, 1496, 1501), (1495, 1493, 1492, 1496), (1479, 1491, 1493, 1480), (1494, 1483, 1482, 1495), (1485, 1497, 1491, 1479), (1517, 1519, 1506, 1504), (1523, 1525, 1520, 1516), (1524, 1512, 1507, 1518), (1505, 1508, 1514, 1510), (1511, 1513, 1526, 1522), (1503, 1504, 1505), (1506, 1507, 1508), (1509, 1510, 1511), (1512, 1513, 1514), (1515, 1516, 1517), (1518, 1519, 1520), (1521, 1522, 1523), (1524, 1525, 1526), (1509, 1503, 1505, 1510), (1504, 1506, 1508, 1505), (1507, 1512, 1514, 1508), (1513, 1511, 1510, 1514), (1521, 1509, 1511, 1522), (1512, 1524, 1526, 1513), (1525, 1523, 1522, 1526), (1515, 1521, 1523, 1516), (1524, 1518, 1520, 1525), (1519, 1517, 1516, 1520), (1503, 1515, 1517, 1504), (1518, 1507, 1506, 1519), (1509, 1521, 1515, 1503), (1541, 1543, 1530, 1528), (1547, 1549, 1544, 1540), (1548, 1536, 1531, 1542), (1529, 1532, 1538, 1534), (1535, 1537, 1550, 1546), (1527, 1528, 1529), (1530, 1531, 1532), (1533, 1534, 1535), (1536, 1537, 1538), (1539, 1540, 1541), (1542, 1543, 1544), (1545, 1546, 1547), (1548, 1549, 1550), (1533, 1527, 1529, 1534), (1528, 1530, 1532, 1529), (1531, 1536, 1538, 1532), (1537, 1535, 1534, 1538), (1545, 1533, 1535, 1546), (1536, 1548, 1550, 1537), (1549, 1547, 1546, 1550), (1539, 1545, 1547, 1540), (1548, 1542, 1544, 1549), (1543, 1541, 1540, 1544), (1527, 1539, 1541, 1528), (1542, 1531, 1530, 1543), (1533, 1545, 1539, 1527), (1565, 1567, 1554, 1552), (1571, 1573, 1568, 1564), (1572, 1560, 1555, 1566), (1553, 1556, 1562, 1558), (1559, 1561, 1574, 1570), (1551, 1552, 1553), (1554, 1555, 1556), (1557, 1558, 1559), (1560, 1561, 1562), (1563, 1564, 1565), (1566, 1567, 1568), (1569, 1570, 1571), (1572, 1573, 1574), (1557, 1551, 1553, 1558), (1552, 1554, 1556, 1553), (1555, 1560, 1562, 1556), (1561, 1559, 1558, 1562), (1569, 1557, 1559, 1570), (1560, 1572, 1574, 1561), (1573, 1571, 1570, 1574), (1563, 1569, 1571, 1564), (1572, 1566, 1568, 1573), (1567, 1565, 1564, 1568), (1551, 1563, 1565, 1552), (1566, 1555, 1554, 1567), (1557, 1569, 1563, 1551), (1589, 1591, 1578, 1576), (1595, 1597, 1592, 1588), (1596, 1584, 1579, 1590), (1577, 1580, 1586, 1582), (1583, 1585, 1598, 1594), (1575, 1576, 1577), (1578, 1579, 1580), (1581, 1582, 1583), (1584, 1585, 1586), (1587, 1588, 1589), (1590, 1591, 1592), (1593, 1594, 1595), (1596, 1597, 1598), (1581, 1575, 1577, 1582), (1576, 1578, 1580, 1577), (1579, 1584, 1586, 1580), (1585, 1583, 1582, 1586), (1593, 1581, 1583, 1594), (1584, 1596, 1598, 1585), (1597, 1595, 1594, 1598), (1587, 1593, 1595, 1588), (1596, 1590, 1592, 1597), (1591, 1589, 1588, 1592), (1575, 1587, 1589, 1576), (1590, 1579, 1578, 1591), (1581, 1593, 1587, 1575), (1613, 1615, 1602, 1600), (1619, 1621, 1616, 1612), (1620, 1608, 1603, 1614), (1601, 1604, 1610, 1606), (1607, 1609, 1622, 1618), (1599, 1600, 1601), (1602, 1603, 1604), (1605, 1606, 1607), (1608, 1609, 1610), (1611, 1612, 1613), (1614, 1615, 1616), (1617, 1618, 1619), (1620, 1621, 1622), (1605, 1599, 1601, 1606), (1600, 1602, 1604, 1601), (1603, 1608, 1610, 1604), (1609, 1607, 1606, 1610), (1617, 1605, 1607, 1618), (1608, 1620, 1622, 1609), (1621, 1619, 1618, 1622), (1611, 1617, 1619, 1612), (1620, 1614, 1616, 1621), (1615, 1613, 1612, 1616), (1599, 1611, 1613, 1600), (1614, 1603, 1602, 1615), (1605, 1617, 1611, 1599), (1637, 1639, 1626, 1624), (1643, 1645, 1640, 1636), (1644, 1632, 1627, 1638), (1625, 1628, 1634, 1630), (1631, 1633, 1646, 1642), (1623, 1624, 1625), (1626, 1627, 1628), (1629, 1630, 1631), (1632, 1633, 1634), (1635, 1636, 1637), (1638, 1639, 1640), (1641, 1642, 1643), (1644, 1645, 1646), (1629, 1623, 1625, 1630), (1624, 1626, 1628, 1625), (1627, 1632, 1634, 1628), (1633, 1631, 1630, 1634), (1641, 1629, 1631, 1642), (1632, 1644, 1646, 1633), (1645, 1643, 1642, 1646), (1635, 1641, 1643, 1636), (1644, 1638, 1640, 1645), (1639, 1637, 1636, 1640), (1623, 1635, 1637, 1624), (1638, 1627, 1626, 1639), (1629, 1641, 1635, 1623), (1661, 1663, 1650, 1648), (1667, 1669, 1664, 1660), (1668, 1656, 1651, 1662), (1649, 1652, 1658, 1654), (1655, 1657, 1670, 1666), (1647, 1648, 1649), (1650, 1651, 1652), (1653, 1654, 1655), (1656, 1657, 1658), (1659, 1660, 1661), (1662, 1663, 1664), (1665, 1666, 1667), (1668, 1669, 1670), (1653, 1647, 1649, 1654), (1648, 1650, 1652, 1649), (1651, 1656, 1658, 1652), (1657, 1655, 1654, 1658), (1665, 1653, 1655, 1666), (1656, 1668, 1670, 1657), (1669, 1667, 1666, 1670), (1659, 1665, 1667, 1660), (1668, 1662, 1664, 1669), (1663, 1661, 1660, 1664), (1647, 1659, 1661, 1648), (1662, 1651, 1650, 1663), (1653, 1665, 1659, 1647)])
me_cube.polygons.foreach_set('material_index', [0, 1, 0, 0, 0, 0, 0, 0, 0, 0, 0, 0, 0, 0, 0, 0, 0, 0, 0, 0, 0, 0, 0, 0, 0, 0, 0, 0, 0, 0, 0, 0, 0, 0, 0, 0, 0, 0, 0, 0, 0, 0, 0, 0, 0, 0, 0, 0, 0, 0, 0, 0, 0, 0, 0, 0, 0, 0, 0, 0, 0, 0, 0, 0, 0, 0, 0, 0, 0, 0, 0, 0, 0, 0, 0, 0, 0, 0, 0, 0, 0, 0, 0, 0, 0, 0, 0, 0, 0, 1, 0, 0, 0, 0, 0, 0, 1, 1, 1, 1, 1, 0, 0, 0, 0, 0, 0, 0, 0, 0, 0, 0, 0, 0, 0, 0, 0, 0, 0, 0, 0, 0, 0, 0, 0, 0, 0, 0, 0, 0, 0, 0, 0, 0, 0, 0, 0, 0, 0, 0, 0, 0, 0, 0, 0, 0, 0, 0, 0, 0, 0, 0, 0, 0, 0, 0, 0, 0, 0, 0, 0, 0, 0, 0, 0, 0, 0, 0, 0, 0, 0, 0, 0, 0, 0, 0, 0, 0, 0, 0, 0, 0, 0, 0, 0, 0, 0, 0, 0, 0, 0, 0, 0, 0, 0, 0, 0, 0, 0, 0, 0, 0, 0, 0, 0, 0, 0, 0, 0, 0, 1, 1, 1, 1, 1, 0, 0, 0, 0, 0, 0, 0, 0, 0, 0, 0, 0, 0, 0, 0, 0, 0, 0, 0, 0, 0, 0, 0, 0, 0, 0, 0, 0, 0, 0, 0, 0, 0, 0, 0, 0, 0, 0, 0, 0, 0, 0, 0, 0, 0, 0, 0, 0, 0, 0, 0, 0, 0, 0, 0, 0, 0, 0, 0, 0, 0, 0, 0, 0, 0, 0, 0, 0, 0, 0, 0, 0, 0, 0, 0, 0, 0, 0, 0, 0, 0, 0, 0, 0, 0, 0, 0, 0, 0, 0, 0, 0, 0, 0, 0, 0, 0, 0, 0, 0, 0, 0, 0, 0, 0, 0, 0, 0, 0, 0, 0, 0, 0, 0, 0, 0, 0, 0, 0, 0, 0, 0, 0, 0, 0, 0, 0, 0, 0, 0, 0, 0, 0, 0, 0, 0, 0, 0, 0, 0, 0, 0, 0, 0, 0, 0, 0, 0, 0, 0, 0, 0, 0, 0, 0, 0, 0, 0, 0, 0, 0, 0, 0, 0, 0, 0, 0, 0, 0, 0, 0, 0, 0, 0, 0, 0, 0, 0, 0, 0, 0, 0, 0, 0, 0, 0, 0, 0, 0, 0, 0, 0, 0, 0, 0, 0, 0, 0, 0, 0, 0, 0, 0, 0, 0, 0, 0, 0, 0, 0, 0, 0, 0, 0, 0, 0, 0, 0, 0, 0, 0, 0, 0, 0, 0, 0, 0, 0, 0, 0, 0, 0, 0, 0, 0, 0, 0, 0, 0, 0, 0, 0, 0, 0, 0, 0, 0, 0, 0, 0, 0, 0, 0, 0, 0, 0, 0, 0, 0, 0, 0, 0, 0, 0, 0, 0, 0, 0, 0, 0, 0, 0, 0, 0, 0, 0, 0, 0, 0, 0, 0, 0, 0, 1, 0, 0, 0, 0, 0, 0, 0, 0, 0, 0, 0, 0, 0, 0, 0, 0, 0, 0, 0, 0, 0, 0, 0, 0, 0, 0, 0, 0, 0, 0, 0, 0, 0, 0, 0, 0, 0, 0, 0, 0, 0, 0, 0, 0, 0, 0, 0, 0, 0, 0, 0, 0, 0, 0, 0, 0, 0, 0, 0, 0, 0, 0, 0, 0, 0, 0, 0, 0, 0, 0, 0, 0, 0, 0, 0, 0, 0, 0, 0, 0, 0, 0, 0, 0, 0, 0, 0, 0, 0, 0, 0, 0, 0, 0, 1, 0, 0, 0, 0, 0, 0, 0, 0, 0, 0, 1, 1, 1, 1, 1, 0, 0, 0, 0, 0, 0, 0, 0, 0, 0, 0, 0, 0, 0, 0, 0, 0, 0, 0, 0, 0, 0, 0, 0, 0, 0, 0, 0, 0, 0, 0, 0, 0, 0, 0, 0, 0, 0, 0, 0, 0, 0, 0, 0, 0, 0, 0, 0, 0, 0, 0, 0, 0, 0, 0, 0, 0, 0, 0, 0, 0, 0, 0, 0, 0, 0, 0, 0, 0, 0, 0, 0, 0, 0, 0, 0, 0, 0, 0, 0, 0, 0, 0, 0, 0, 0, 0, 0, 0, 0, 0, 0, 0, 0, 0, 0, 0, 0, 0, 0, 0, 0, 0, 0, 0, 0, 0, 0, 0, 0, 0, 0, 0, 0, 0, 0, 0, 1, 1, 1, 1, 1, 0, 0, 0, 0, 0, 0, 0, 0, 0, 0, 0, 0, 0, 0, 0, 0, 0, 0, 0, 0, 0, 0, 0, 0, 0, 0, 0, 0, 0, 0, 0, 0, 0, 0, 0, 0, 0, 0, 0, 0, 0, 0, 0, 0, 0, 0, 0, 0, 0, 0, 0, 0, 0, 0, 0, 0, 0, 0, 0, 0, 0, 0, 0, 0, 0, 0, 0, 0, 0, 0, 0, 0, 0, 0, 0, 0, 0, 0, 0, 0, 0, 0, 0, 0, 0, 0, 0, 0, 0, 0, 0, 0, 0, 0, 0, 0, 0, 0, 0, 0, 0, 0, 0, 0, 0, 0, 0, 0, 0, 0, 0, 0, 0, 0, 0, 0, 0, 0, 0, 0, 0, 0, 0, 0, 0, 0, 0, 0, 0, 0, 0, 0, 0, 0, 0, 0, 0, 0, 0, 0, 0, 0, 0, 0, 0, 0, 0, 0, 0, 0, 0, 0, 0, 0, 0, 0, 0, 0, 0, 0, 0, 0, 0, 0, 0, 0, 0, 0, 0, 0, 0, 0, 0, 0, 0, 0, 0, 0, 0, 0, 0, 0, 0, 0, 0, 0, 0, 0, 0, 0, 0, 0, 0, 0, 0, 0, 0, 0, 0, 0, 0, 0, 0, 0, 0, 0, 0, 0, 0, 0, 0, 0, 0, 0, 0, 0, 0, 0, 0, 0, 0, 0, 0, 0, 0, 0, 0, 0, 0, 0, 0, 0, 0, 0, 0, 0, 0, 0, 0, 0, 0, 0, 0, 0, 0, 0, 0, 0, 0, 0, 0, 0, 0, 0, 0, 0, 0, 0, 0, 0, 0, 0, 0, 0, 0, 0, 0, 0, 0, 0, 0, 0, 0, 0, 0, 0, 0, 0, 0, 0, 0, 0, 0, 0, 0, 0, 0, 0, 0, 0, 0, 0, 0, 1, 1, 1, 1, 1, 1, 1, 1, 1, 1, 0, 0, 1, 1, 1, 1, 1, 1, 1, 1, 0, 0, 0, 0, 0, 0, 0, 0, 0, 0, 0, 0, 0, 0, 0, 0, 0, 0, 0, 0, 0, 0, 0, 0, 0, 0, 0, 0, 0, 0, 0, 0, 0, 3, 2, 0, 0, 0, 0, 0, 0, 0, 0, 0, 0, 0, 0, 0, 0, 0, 0, 0, 0, 0, 0, 0, 0, 0, 0, 0, 0, 0, 0, 0, 0, 0, 4, 4, 0, 0, 0, 0, 0, 0, 0, 0, 0, 0, 0, 0, 0, 0, 0, 0, 0, 0, 0, 4, 0, 0, 0, 0, 0, 0, 0, 0, 0, 0, 0, 0, 0, 0, 0, 0, 0, 4, 0, 0, 0, 0, 0, 0, 0, 0, 0, 0, 0, 0, 0, 0, 0, 0, 0, 4, 0, 0, 0, 0, 0, 0, 0, 0, 0, 0, 0, 0, 0, 0, 0, 0, 0, 0, 0, 0, 0, 0, 0, 0, 0, 0, 0, 0, 0, 0, 0, 0, 0, 0, 0, 0, 0, 0, 0, 0, 0, 0, 0, 0, 0, 0, 0, 0, 0, 0, 0, 0, 0, 0, 0, 0, 0, 0, 0, 0, 0, 0, 0, 0, 0, 0, 0, 0, 0, 0, 0, 0, 0, 0, 0, 0, 0, 0, 0, 0, 0, 0, 0, 0, 0, 0, 0, 0, 0, 0, 0, 0, 0, 0, 0, 0, 4, 0, 0, 0, 0, 0, 0, 0, 4, 0, 0, 0, 0, 0, 0, 0, 0, 0, 0, 0, 0, 0, 0, 0, 0, 0, 4, 0, 0, 0, 0, 0, 0, 0, 0, 0, 0, 0, 0, 0, 0, 0, 0, 0, 0, 0, 0, 0, 0, 0, 0, 0, 0, 0, 0, 0, 0, 0, 0, 0, 0, 0, 0, 0, 0, 0, 0, 0, 0, 0, 0, 0, 0, 0, 0, 0, 0, 0, 0, 0, 0, 0, 0, 0, 0, 0, 0, 0, 0, 0, 0, 0, 0, 0, 0, 0, 0, 0, 0, 0, 0, 0, 0, 0, 0, 0, 0, 0, 0, 0, 0, 0, 0, 0, 0, 0, 0, 0, 0, 0, 0, 0, 0, 0, 0, 0, 0, 0, 0, 0, 0, 0, 0, 0, 0, 0, 0, 0, 0, 0, 0, 0, 0, 0, 0, 0, 0, 0, 0, 0, 0, 0, 0, 0, 0, 0, 0, 0, 0, 0, 0, 0, 0, 0, 0, 0, 0, 0, 0, 0, 0, 0, 0, 0, 0, 0, 0, 0, 0, 0, 0, 0, 0, 0, 0, 0, 0, 0, 0, 0, 0, 0, 0, 0, 0, 0, 0, 0, 0, 0, 0, 0, 0, 0, 0, 0, 0, 0, 0, 0, 0, 0, 0, 0, 0, 0, 0, 0, 0, 0, 0, 0, 0, 0, 0, 0, 0, 0, 0, 0, 0, 0, 0, 0, 0, 0, 0, 0, 0, 0, 0, 0, 0, 0, 0, 0, 0, 0, 0, 0, 0, 0, 0, 0, 0, 0, 0, 0, 0, 0, 0, 0, 0, 0, 0, 0, 0, 0, 0, 0, 0, 0, 0, 0, 0, 0, 0, 0, 0, 0])
me_cube.materials.append(mat_hull)
me_cube.materials.append(mat_glass)
me_cube.materials.append(mat_light_red)
me_cube.materials.append(mat_light_green)
me_cube.materials.append(mat_light_screen01)
me_cube.use_remesh_preserve_volume = False
me_cube.use_remesh_preserve_attributes = False
me_cube.use_mirror_vertex_groups = False
me_cube.update()

# ---- objects
ob_cube = bpy.data.objects.new('Cube', me_cube)

# ---- transforms, parenting, visibility, modifiers, constraints
ob_cube.location = (0.0, 0.0, 0.0)
ob_cube.lineart.crease_threshold = 0.0

# ---- collection membership
col_collection_1.objects.link(ob_cube)

# ---- scene / render settings (as saved in the file)
scene.frame_start = 1; scene.frame_end = 250; scene.frame_set(1)
scene.render.engine = 'CYCLES'
scene.render.resolution_percentage = 50
scene.render.fps = 25
scene.render.dither_intensity = 0.0
scene.render.use_motion_blur = True
scene.cycles.use_denoising = False
scene.cycles.samples = 128
scene.cycles.sampling_pattern = 'TABULATED_SOBOL'
scene.cycles.use_adaptive_sampling = False
scene.cycles.use_light_tree = False
scene.cycles.blur_glossy = 0.0
scene.cycles.sample_clamp_indirect = 0.0
scene.view_settings.view_transform = 'Standard'
scene.unit_settings.scale_length = 0.01
bpy.context.view_layer.update()

# ---- added for rendering (the .blend has no active camera and no usable light): camera, sun
cam_auto = bpy.data.cameras.new('AutoCamera')
cam_auto.lens = 50.0
cam_auto.sensor_width = 36.0
cam_auto.clip_end = 41334.8
ob_auto_camera = bpy.data.objects.new('AutoCamera', cam_auto)
scene.collection.objects.link(ob_auto_camera)
ob_auto_camera.location = (2355.27, -2857.29, 1854.8)
ob_auto_camera.rotation_euler = (1.09748, -7.21219e-08, 0.694738)
scene.camera = ob_auto_camera
light_auto_sun = bpy.data.lights.new('AutoSun', 'SUN')
light_auto_sun.energy = 3.0
light_auto_sun.angle = 0.0523599
ob_auto_sun = bpy.data.objects.new('AutoSun', light_auto_sun)
scene.collection.objects.link(ob_auto_sun)
ob_auto_sun.rotation_euler = (0.872665, 0.174533, 0.523599)
bpy.context.view_layer.update()
